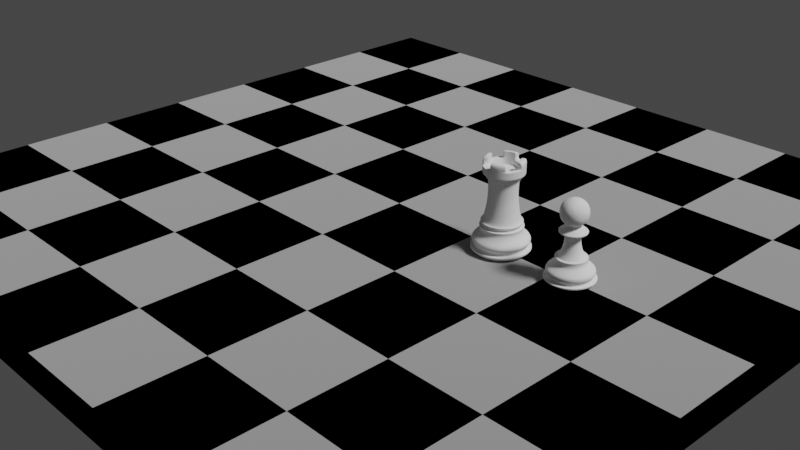 # Source: rook.blend  (saved by Blender 2.90.8; exported with 4.5.12 LTS)
import bpy
from mathutils import Matrix  # noqa: F401  (used for matrix-valued properties, if any)

bpy.ops.wm.read_factory_settings(use_empty=True)
scene = bpy.context.scene
scene.name = 'Scene'

# ---- collections
col_collection = bpy.data.collections.new('Collection'); scene.collection.children.link(col_collection)

# ---- materials (node trees are filled in below, after node groups)
mat_checker = bpy.data.materials.new('checker')
mat_checker.alpha_threshold = 0.0
mat_checker.use_transparent_shadow = False
mat_checker.line_color = (0.0, 0.0, 0.0, 1.0)
mat_material = bpy.data.materials.new('Material')
mat_material.use_transparent_shadow = False

# ---- material node trees
mat_checker.use_nodes = True; mat_checker.node_tree.nodes.clear()
_N = mat_checker.node_tree.nodes; _L = mat_checker.node_tree.links
n0 = _N.new('ShaderNodeBsdfAnisotropic'); n0.name = 'Glossy BSDF'; n0.location = (78, 297)
n0.distribution = 'GGX'
n0.inputs[1].default_value = 1.0
n1 = _N.new('ShaderNodeTexChecker'); n1.name = 'Checker Texture'; n1.location = (-120, 234)
n1.inputs[2].default_value = (0.0, 0.0, 0.0, 1.0)
n1.inputs[3].default_value = 8.0
n2 = _N.new('ShaderNodeOutputMaterial'); n2.name = 'Material Output'; n2.location = (286, 361)
_L.new(n1.outputs[0], n0.inputs[0])
_L.new(n0.outputs[0], n2.inputs[0])
n2.is_active_output = True
mat_material.use_nodes = True; mat_material.node_tree.nodes.clear()
_N = mat_material.node_tree.nodes; _L = mat_material.node_tree.links
n0 = _N.new('ShaderNodeOutputMaterial'); n0.name = 'Material Output'; n0.location = (300, 300)
n1 = _N.new('ShaderNodeBsdfAnisotropic'); n1.name = 'Glossy BSDF'; n1.location = (10, 300)
n1.distribution = 'GGX'
n1.inputs[0].default_value = (0.0, 0.0, 0.0, 1.0)
_L.new(n1.outputs[0], n0.inputs[0])
n0.is_active_output = True

# ---- world
world_world = bpy.data.worlds.new('World'); scene.world = world_world
world_world.use_nodes = True; world_world.node_tree.nodes.clear()
_N = world_world.node_tree.nodes; _L = world_world.node_tree.links
n0 = _N.new('ShaderNodeOutputWorld'); n0.name = 'World Output'; n0.location = (300, 300)
n1 = _N.new('ShaderNodeBackground'); n1.name = 'Background'; n1.location = (10, 300)
n1.inputs[0].default_value = (0.05088, 0.05088, 0.05088, 1.0)
_L.new(n1.outputs[0], n0.inputs[0])
n0.is_active_output = True
world_world.color = (0.05088, 0.05088, 0.05088)
world_world.use_sun_shadow = False
world_world.sun_shadow_jitter_overblur = 0.0

# ---- cameras
cam_camera = bpy.data.cameras.new('Camera')
cam_camera.clip_end = 100.0
cam_camera.ortho_scale = 7.314

# ---- lights
light_light = bpy.data.lights.new('Light', 'SUN')
light_light.transmission_factor = 0.0
light_light.angle = 0.1993
light_light.energy = 3.0
light_light.shadow_soft_size = 0.1
light_light.shadow_cascade_max_distance = 1000.0

# ---- meshes
me_cube = bpy.data.meshes.new('Cube')
me_cube.from_pydata([(1.0, 1.0, 1.0), (1.0, 1.0, -1.0), (1.0, -1.0, 1.0), (1.0, -1.0, -1.0), (-1.0, 1.0, 1.0), (-1.0, 1.0, -1.0), (-1.0, -1.0, 1.0), (-1.0, -1.0, -1.0)], [], [(0, 4, 6, 2), (3, 2, 6, 7), (7, 6, 4, 5), (5, 1, 3, 7), (1, 0, 2, 3), (5, 4, 0, 1)])
me_cube.polygons.foreach_set('material_index', [0, 1, 1, 1, 1, 1])
_uv = me_cube.uv_layers.new(name='UVMap')
_uv.uv.foreach_set('vector', [0.625, 0.5, 0.875, 0.5, 0.875, 0.75, 0.625, 0.75, 0.375, 0.75, 0.625, 0.75, 0.625, 1.0, 0.375, 1.0, 0.375, 0.0, 0.625, 0.0, 0.625, 0.25, 0.375, 0.25, 0.125, 0.5, 0.375, 0.5, 0.375, 0.75, 0.125, 0.75, 0.375, 0.5, 0.625, 0.5, 0.625, 0.75, 0.375, 0.75, 0.375, 0.25, 0.625, 0.25, 0.625, 0.5, 0.375, 0.5])
me_cube.materials.append(mat_checker)
me_cube.materials.append(mat_material)
me_cube.use_remesh_preserve_volume = False
me_cube.use_remesh_preserve_attributes = False
me_cube.use_mirror_y = True
me_cube.use_mirror_vertex_groups = False
me_cube.update()
me_vert_003 = bpy.data.meshes.new('Vert.003')
me_vert_003.from_pydata([(0.0, 0.0, 0.0), (0.1958, 0.0, 0.0), (0.244, -4.158e-09, 0.03095), (0.244, -4.158e-09, 0.04109), (0.2308, -5.044e-09, 0.04769), (0.21, -5.044e-09, 0.04769), (0.21, -5.044e-09, 0.06849), (0.2217, -6.544e-09, 0.07965), (0.2268, -8.248e-09, 0.09233), (0.2268, -8.248e-09, 0.1141), (0.2171, -1.07e-08, 0.1324), (0.163, -1.618e-08, 0.1732), (0.149, -1.894e-08, 0.1938), (0.149, -1.894e-08, 0.221), (0.1517, -2.023e-08, 0.2305), (0.1517, -2.023e-08, 0.2357), (0.1453, -2.078e-08, 0.2398), (0.1285, -2.078e-08, 0.2398), (0.1038, -2.58e-08, 0.2772), (0.08759, -3.144e-08, 0.3191), (0.07408, -3.956e-08, 0.3796), (0.07408, -3.956e-08, 0.4618), (0.06968, -3.956e-08, 0.4618), (0.06968, -3.956e-08, 0.4694), (0.1243, -3.956e-08, 0.4694), (0.131, -4.011e-08, 0.4735), (0.1349, -4.157e-08, 0.4844), (0.1349, -4.157e-08, 0.4882), (0.05911, -4.836e-08, 0.5387), (0.05911, -4.836e-08, 0.5447), (0.05911, -4.836e-08, 0.5447), (0.05911, -4.836e-08, 0.5447), (0.0, -4.836e-08, 0.5447), (0.0, 0.0, 0.0), (0.1809, 0.07494, 0.0), (0.2255, 0.09339, 0.03095), (0.2255, 0.09339, 0.04109), (0.2133, 0.08834, 0.04769), (0.194, 0.08038, 0.04769), (0.194, 0.08038, 0.06849), (0.2048, 0.08484, 0.07965), (0.2095, 0.08678, 0.09233), (0.2095, 0.08678, 0.1141), (0.2006, 0.0831, 0.1324), (0.1506, 0.06236, 0.1732), (0.1377, 0.05702, 0.1938), (0.1377, 0.05702, 0.221), (0.1402, 0.05805, 0.2305), (0.1402, 0.05805, 0.2357), (0.1343, 0.05562, 0.2398), (0.1187, 0.04916, 0.2398), (0.09589, 0.03972, 0.2772), (0.08092, 0.03352, 0.3191), (0.06844, 0.02835, 0.3796), (0.06844, 0.02835, 0.4618), (0.06438, 0.02667, 0.4618), (0.06438, 0.02667, 0.4694), (0.1148, 0.04756, 0.4694), (0.1211, 0.05015, 0.4735), (0.1246, 0.05161, 0.4844), (0.1246, 0.05161, 0.4882), (0.05461, 0.02262, 0.5387), (0.05461, 0.02262, 0.5447), (0.05461, 0.02262, 0.5447), (0.05461, 0.02262, 0.5447), (1.851e-08, -4.468e-08, 0.5447), (0.0, 0.0, 0.0), (0.1385, 0.1385, 0.0), (0.1726, 0.1726, 0.03095), (0.1726, 0.1726, 0.04109), (0.1632, 0.1632, 0.04769), (0.1485, 0.1485, 0.04769), (0.1485, 0.1485, 0.06849), (0.1568, 0.1568, 0.07965), (0.1604, 0.1604, 0.09233), (0.1604, 0.1604, 0.1141), (0.1535, 0.1535, 0.1324), (0.1152, 0.1152, 0.1732), (0.1054, 0.1054, 0.1938), (0.1054, 0.1054, 0.221), (0.1073, 0.1073, 0.2305), (0.1073, 0.1073, 0.2357), (0.1028, 0.1028, 0.2398), (0.09083, 0.09083, 0.2398), (0.07339, 0.07339, 0.2772), (0.06194, 0.06194, 0.3191), (0.05239, 0.05239, 0.3796), (0.05239, 0.05239, 0.4618), (0.04927, 0.04927, 0.4618), (0.04927, 0.04927, 0.4694), (0.08789, 0.08789, 0.4694), (0.09266, 0.09266, 0.4735), (0.09536, 0.09536, 0.4844), (0.09536, 0.09536, 0.4882), (0.0418, 0.0418, 0.5387), (0.0418, 0.0418, 0.5447), (0.0418, 0.0418, 0.5447), (0.0418, 0.0418, 0.5447), (3.419e-08, -3.419e-08, 0.5447), (0.0, 0.0, 0.0), (0.07494, 0.1809, 0.0), (0.09339, 0.2255, 0.03095), (0.09339, 0.2255, 0.04109), (0.08834, 0.2133, 0.04769), (0.08038, 0.194, 0.04769), (0.08038, 0.194, 0.06849), (0.08484, 0.2048, 0.07965), (0.08678, 0.2095, 0.09233), (0.08678, 0.2095, 0.1141), (0.0831, 0.2006, 0.1324), (0.06236, 0.1506, 0.1732), (0.05702, 0.1377, 0.1938), (0.05702, 0.1377, 0.221), (0.05805, 0.1402, 0.2305), (0.05805, 0.1402, 0.2357), (0.05562, 0.1343, 0.2398), (0.04916, 0.1187, 0.2398), (0.03972, 0.09589, 0.2772), (0.03352, 0.08092, 0.3191), (0.02835, 0.06844, 0.3796), (0.02835, 0.06844, 0.4618), (0.02667, 0.06438, 0.4618), (0.02667, 0.06438, 0.4694), (0.04756, 0.1148, 0.4694), (0.05015, 0.1211, 0.4735), (0.05161, 0.1246, 0.4844), (0.05161, 0.1246, 0.4882), (0.02262, 0.05461, 0.5387), (0.02262, 0.05461, 0.5447), (0.02262, 0.05461, 0.5447), (0.02262, 0.05461, 0.5447), (4.468e-08, -1.851e-08, 0.5447), (0.0, 0.0, 0.0), (-8.56e-09, 0.1958, 0.0), (-6.509e-09, 0.244, 0.03095), (-6.509e-09, 0.244, 0.04109), (-5.046e-09, 0.2308, 0.04769), (-4.137e-09, 0.21, 0.04769), (-4.137e-09, 0.21, 0.06849), (-3.147e-09, 0.2217, 0.07965), (-1.665e-09, 0.2268, 0.09233), (-1.665e-09, 0.2268, 0.1141), (1.21e-09, 0.2171, 0.1324), (9.059e-09, 0.163, 0.1732), (1.243e-08, 0.149, 0.1938), (1.243e-08, 0.149, 0.221), (1.359e-08, 0.1517, 0.2305), (1.359e-08, 0.1517, 0.2357), (1.443e-08, 0.1453, 0.2398), (1.517e-08, 0.1285, 0.2398), (2.127e-08, 0.1038, 0.2772), (2.761e-08, 0.08759, 0.3191), (3.632e-08, 0.07408, 0.3796), (3.632e-08, 0.07408, 0.4618), (3.652e-08, 0.06968, 0.4618), (3.652e-08, 0.06968, 0.4694), (3.413e-08, 0.1243, 0.4694), (3.439e-08, 0.131, 0.4735), (3.568e-08, 0.1349, 0.4844), (3.568e-08, 0.1349, 0.4882), (4.577e-08, 0.05911, 0.5387), (4.577e-08, 0.05911, 0.5447), (4.577e-08, 0.05911, 0.5447), (4.577e-08, 0.05911, 0.5447), (4.836e-08, 2.114e-15, 0.5447), (0.0, 0.0, 0.0), (-0.07494, 0.1809, 0.0), (-0.09339, 0.2255, 0.03095), (-0.09339, 0.2255, 0.04109), (-0.08834, 0.2133, 0.04769), (-0.08038, 0.194, 0.04769), (-0.08038, 0.194, 0.06849), (-0.08484, 0.2048, 0.07965), (-0.08678, 0.2095, 0.09233), (-0.08678, 0.2095, 0.1141), (-0.0831, 0.2006, 0.1324), (-0.06236, 0.1506, 0.1732), (-0.05702, 0.1377, 0.1938), (-0.05702, 0.1377, 0.221), (-0.05805, 0.1402, 0.2305), (-0.05805, 0.1402, 0.2357), (-0.05562, 0.1343, 0.2398), (-0.04916, 0.1187, 0.2398), (-0.03972, 0.09589, 0.2772), (-0.03352, 0.08092, 0.3191), (-0.02835, 0.06844, 0.3796), (-0.02835, 0.06844, 0.4618), (-0.02667, 0.06438, 0.4618), (-0.02667, 0.06438, 0.4694), (-0.04756, 0.1148, 0.4694), (-0.05015, 0.1211, 0.4735), (-0.05161, 0.1246, 0.4844), (-0.05161, 0.1246, 0.4882), (-0.02262, 0.05461, 0.5387), (-0.02262, 0.05461, 0.5447), (-0.02262, 0.05461, 0.5447), (-0.02262, 0.05461, 0.5447), (4.468e-08, 1.851e-08, 0.5447), (0.0, 0.0, 0.0), (-0.1385, 0.1385, 0.0), (-0.1726, 0.1726, 0.03095), (-0.1726, 0.1726, 0.04109), (-0.1632, 0.1632, 0.04769), (-0.1485, 0.1485, 0.04769), (-0.1485, 0.1485, 0.06849), (-0.1568, 0.1568, 0.07965), (-0.1604, 0.1604, 0.09233), (-0.1604, 0.1604, 0.1141), (-0.1535, 0.1535, 0.1324), (-0.1152, 0.1152, 0.1732), (-0.1054, 0.1054, 0.1938), (-0.1054, 0.1054, 0.221), (-0.1073, 0.1073, 0.2305), (-0.1073, 0.1073, 0.2357), (-0.1028, 0.1028, 0.2398), (-0.09083, 0.09083, 0.2398), (-0.07339, 0.07339, 0.2772), (-0.06194, 0.06194, 0.3191), (-0.05239, 0.05239, 0.3796), (-0.05239, 0.05239, 0.4618), (-0.04927, 0.04927, 0.4618), (-0.04927, 0.04927, 0.4694), (-0.08789, 0.08789, 0.4694), (-0.09266, 0.09266, 0.4735), (-0.09536, 0.09536, 0.4844), (-0.09536, 0.09536, 0.4882), (-0.0418, 0.0418, 0.5387), (-0.0418, 0.0418, 0.5447), (-0.0418, 0.0418, 0.5447), (-0.0418, 0.0418, 0.5447), (3.419e-08, 3.419e-08, 0.5447), (0.0, 0.0, 0.0), (-0.1809, 0.07494, 0.0), (-0.2255, 0.09339, 0.03095), (-0.2255, 0.09339, 0.04109), (-0.2133, 0.08834, 0.04769), (-0.194, 0.08038, 0.04769), (-0.194, 0.08038, 0.06849), (-0.2048, 0.08484, 0.07965), (-0.2095, 0.08678, 0.09233), (-0.2095, 0.08678, 0.1141), (-0.2006, 0.0831, 0.1324), (-0.1506, 0.06236, 0.1732), (-0.1377, 0.05702, 0.1938), (-0.1377, 0.05702, 0.221), (-0.1402, 0.05805, 0.2305), (-0.1402, 0.05805, 0.2357), (-0.1343, 0.05562, 0.2398), (-0.1187, 0.04916, 0.2398), (-0.09589, 0.03972, 0.2772), (-0.08092, 0.03352, 0.3191), (-0.06844, 0.02835, 0.3796), (-0.06844, 0.02835, 0.4618), (-0.06438, 0.02667, 0.4618), (-0.06438, 0.02667, 0.4694), (-0.1148, 0.04756, 0.4694), (-0.1211, 0.05015, 0.4735), (-0.1246, 0.05161, 0.4844), (-0.1246, 0.05161, 0.4882), (-0.05461, 0.02262, 0.5387), (-0.05461, 0.02262, 0.5447), (-0.05461, 0.02262, 0.5447), (-0.05461, 0.02262, 0.5447), (1.851e-08, 4.468e-08, 0.5447), (0.0, 0.0, 0.0), (-0.1958, -1.712e-08, 0.0), (-0.244, -1.718e-08, 0.03095), (-0.244, -1.718e-08, 0.04109), (-0.2308, -1.514e-08, 0.04769), (-0.21, -1.332e-08, 0.04769), (-0.21, -1.332e-08, 0.06849), (-0.2217, -1.284e-08, 0.07965), (-0.2268, -1.158e-08, 0.09233), (-0.2268, -1.158e-08, 0.1141), (-0.2171, -8.281e-09, 0.1324), (-0.163, 1.936e-09, 0.1732), (-0.149, 5.917e-09, 0.1938), (-0.149, 5.917e-09, 0.221), (-0.1517, 6.963e-09, 0.2305), (-0.1517, 6.963e-09, 0.2357), (-0.1453, 8.078e-09, 0.2398), (-0.1285, 9.554e-09, 0.2398), (-0.1038, 1.673e-08, 0.2772), (-0.08759, 2.378e-08, 0.3191), (-0.07408, 3.308e-08, 0.3796), (-0.07408, 3.308e-08, 0.4618), (-0.06968, 3.347e-08, 0.4618), (-0.06968, 3.347e-08, 0.4694), (-0.1243, 2.87e-08, 0.4694), (-0.131, 2.866e-08, 0.4735), (-0.1349, 2.978e-08, 0.4844), (-0.1349, 2.978e-08, 0.4882), (-0.05911, 4.319e-08, 0.5387), (-0.05911, 4.319e-08, 0.5447), (-0.05911, 4.319e-08, 0.5447), (-0.05911, 4.319e-08, 0.5447), (-4.228e-15, 4.836e-08, 0.5447), (0.0, 0.0, 0.0), (-0.1809, -0.07494, 0.0), (-0.2255, -0.09339, 0.03095), (-0.2255, -0.09339, 0.04109), (-0.2133, -0.08834, 0.04769), (-0.194, -0.08038, 0.04769), (-0.194, -0.08038, 0.06849), (-0.2048, -0.08484, 0.07965), (-0.2095, -0.08678, 0.09233), (-0.2095, -0.08678, 0.1141), (-0.2006, -0.0831, 0.1324), (-0.1506, -0.06236, 0.1732), (-0.1377, -0.05702, 0.1938), (-0.1377, -0.05702, 0.221), (-0.1402, -0.05805, 0.2305), (-0.1402, -0.05805, 0.2357), (-0.1343, -0.05562, 0.2398), (-0.1187, -0.04916, 0.2398), (-0.09589, -0.03972, 0.2772), (-0.08092, -0.03352, 0.3191), (-0.06844, -0.02835, 0.3796), (-0.06844, -0.02835, 0.4618), (-0.06438, -0.02667, 0.4618), (-0.06438, -0.02667, 0.4694), (-0.1148, -0.04756, 0.4694), (-0.1211, -0.05015, 0.4735), (-0.1246, -0.05161, 0.4844), (-0.1246, -0.05161, 0.4882), (-0.05461, -0.02262, 0.5387), (-0.05461, -0.02262, 0.5447), (-0.05461, -0.02262, 0.5447), (-0.05461, -0.02262, 0.5447), (-1.851e-08, 4.468e-08, 0.5447), (0.0, 0.0, 0.0), (-0.1385, -0.1385, 0.0), (-0.1726, -0.1726, 0.03095), (-0.1726, -0.1726, 0.04109), (-0.1632, -0.1632, 0.04769), (-0.1485, -0.1485, 0.04769), (-0.1485, -0.1485, 0.06849), (-0.1568, -0.1568, 0.07965), (-0.1604, -0.1604, 0.09233), (-0.1604, -0.1604, 0.1141), (-0.1535, -0.1535, 0.1324), (-0.1152, -0.1152, 0.1732), (-0.1054, -0.1054, 0.1938), (-0.1054, -0.1054, 0.221), (-0.1073, -0.1073, 0.2305), (-0.1073, -0.1073, 0.2357), (-0.1028, -0.1028, 0.2398), (-0.09083, -0.09083, 0.2398), (-0.07339, -0.07339, 0.2772), (-0.06194, -0.06194, 0.3191), (-0.05239, -0.05239, 0.3796), (-0.05239, -0.05239, 0.4618), (-0.04927, -0.04927, 0.4618), (-0.04927, -0.04927, 0.4694), (-0.08789, -0.08789, 0.4694), (-0.09266, -0.09266, 0.4735), (-0.09536, -0.09536, 0.4844), (-0.09536, -0.09536, 0.4882), (-0.0418, -0.0418, 0.5387), (-0.0418, -0.0418, 0.5447), (-0.0418, -0.0418, 0.5447), (-0.0418, -0.0418, 0.5447), (-3.419e-08, 3.419e-08, 0.5447), (0.0, 0.0, 0.0), (-0.07494, -0.1809, 0.0), (-0.09338, -0.2255, 0.03095), (-0.09338, -0.2255, 0.04109), (-0.08834, -0.2133, 0.04769), (-0.08038, -0.194, 0.04769), (-0.08038, -0.194, 0.06849), (-0.08484, -0.2048, 0.07965), (-0.08678, -0.2095, 0.09233), (-0.08678, -0.2095, 0.1141), (-0.0831, -0.2006, 0.1324), (-0.06236, -0.1506, 0.1732), (-0.05702, -0.1377, 0.1938), (-0.05702, -0.1377, 0.221), (-0.05805, -0.1402, 0.2305), (-0.05805, -0.1402, 0.2357), (-0.05562, -0.1343, 0.2398), (-0.04916, -0.1187, 0.2398), (-0.03972, -0.09589, 0.2772), (-0.03352, -0.08092, 0.3191), (-0.02835, -0.06844, 0.3796), (-0.02835, -0.06844, 0.4618), (-0.02667, -0.06438, 0.4618), (-0.02667, -0.06438, 0.4694), (-0.04756, -0.1148, 0.4694), (-0.05015, -0.1211, 0.4735), (-0.05161, -0.1246, 0.4844), (-0.05161, -0.1246, 0.4882), (-0.02262, -0.05461, 0.5387), (-0.02262, -0.05461, 0.5447), (-0.02262, -0.05461, 0.5447), (-0.02262, -0.05461, 0.5447), (-4.468e-08, 1.851e-08, 0.5447), (0.0, 0.0, 0.0), (2.335e-09, -0.1958, 0.0), (-1.248e-09, -0.244, 0.03095), (-1.248e-09, -0.244, 0.04109), (-2.291e-09, -0.2308, 0.04769), (-2.54e-09, -0.21, 0.04769), (-2.54e-09, -0.21, 0.06849), (-3.9e-09, -0.2217, 0.07965), (-5.544e-09, -0.2268, 0.09233), (-5.544e-09, -0.2268, 0.1141), (-8.112e-09, -0.2171, 0.1324), (-1.424e-08, -0.163, 0.1732), (-1.717e-08, -0.149, 0.1938), (-1.717e-08, -0.149, 0.221), (-1.842e-08, -0.1517, 0.2305), (-1.842e-08, -0.1517, 0.2357), (-1.905e-08, -0.1453, 0.2398), (-1.925e-08, -0.1285, 0.2398), (-2.456e-08, -0.1038, 0.2772), (-3.039e-08, -0.08759, 0.3191), (-3.868e-08, -0.07408, 0.3796), (-3.868e-08, -0.07408, 0.4618), (-3.873e-08, -0.06968, 0.4618), (-3.873e-08, -0.06968, 0.4694), (-3.808e-08, -0.1243, 0.4694), (-3.855e-08, -0.131, 0.4735), (-3.996e-08, -0.1349, 0.4844), (-3.996e-08, -0.1349, 0.4882), (-4.765e-08, -0.05911, 0.5387), (-4.765e-08, -0.05911, 0.5447), (-4.765e-08, -0.05911, 0.5447), (-4.765e-08, -0.05911, 0.5447), (-4.836e-08, -5.767e-16, 0.5447), (0.0, 0.0, 0.0), (0.07494, -0.1809, 0.0), (0.09339, -0.2255, 0.03095), (0.09339, -0.2255, 0.04109), (0.08834, -0.2133, 0.04769), (0.08038, -0.194, 0.04769), (0.08038, -0.194, 0.06849), (0.08484, -0.2048, 0.07965), (0.08678, -0.2095, 0.09233), (0.08678, -0.2095, 0.1141), (0.0831, -0.2006, 0.1324), (0.06236, -0.1506, 0.1732), (0.05702, -0.1377, 0.1938), (0.05702, -0.1377, 0.221), (0.05805, -0.1402, 0.2305), (0.05805, -0.1402, 0.2357), (0.05562, -0.1343, 0.2398), (0.04916, -0.1187, 0.2398), (0.03972, -0.09589, 0.2772), (0.03352, -0.08092, 0.3191), (0.02835, -0.06844, 0.3796), (0.02835, -0.06844, 0.4618), (0.02667, -0.06438, 0.4618), (0.02667, -0.06438, 0.4694), (0.04756, -0.1148, 0.4694), (0.05015, -0.1211, 0.4735), (0.05161, -0.1246, 0.4844), (0.05161, -0.1246, 0.4882), (0.02262, -0.05461, 0.5387), (0.02262, -0.05461, 0.5447), (0.02262, -0.05461, 0.5447), (0.02262, -0.05461, 0.5447), (-4.468e-08, -1.851e-08, 0.5447), (0.0, 0.0, 0.0), (0.1385, -0.1385, 0.0), (0.1726, -0.1726, 0.03095), (0.1726, -0.1726, 0.04109), (0.1632, -0.1632, 0.04769), (0.1485, -0.1485, 0.04769), (0.1485, -0.1485, 0.06849), (0.1568, -0.1568, 0.07965), (0.1604, -0.1604, 0.09233), (0.1604, -0.1604, 0.1141), (0.1535, -0.1535, 0.1324), (0.1152, -0.1152, 0.1732), (0.1054, -0.1054, 0.1938), (0.1054, -0.1054, 0.221), (0.1073, -0.1073, 0.2305), (0.1073, -0.1073, 0.2357), (0.1028, -0.1028, 0.2398), (0.09083, -0.09083, 0.2398), (0.07339, -0.07339, 0.2772), (0.06194, -0.06194, 0.3191), (0.05239, -0.05239, 0.3796), (0.05239, -0.05239, 0.4618), (0.04927, -0.04927, 0.4618), (0.04927, -0.04927, 0.4694), (0.08789, -0.08789, 0.4694), (0.09266, -0.09266, 0.4735), (0.09536, -0.09536, 0.4844), (0.09536, -0.09536, 0.4882), (0.0418, -0.0418, 0.5387), (0.0418, -0.0418, 0.5447), (0.0418, -0.0418, 0.5447), (0.0418, -0.0418, 0.5447), (-3.419e-08, -3.419e-08, 0.5447), (0.0, 0.0, 0.0), (0.1809, -0.07494, 0.0), (0.2255, -0.09339, 0.03095), (0.2255, -0.09339, 0.04109), (0.2133, -0.08834, 0.04769), (0.194, -0.08038, 0.04769), (0.194, -0.08038, 0.06849), (0.2048, -0.08484, 0.07965), (0.2095, -0.08678, 0.09233), (0.2095, -0.08678, 0.1141), (0.2006, -0.0831, 0.1324), (0.1506, -0.06236, 0.1732), (0.1377, -0.05702, 0.1938), (0.1377, -0.05702, 0.221), (0.1402, -0.05805, 0.2305), (0.1402, -0.05805, 0.2357), (0.1343, -0.05562, 0.2398), (0.1187, -0.04916, 0.2398), (0.09589, -0.03972, 0.2772), (0.08092, -0.03352, 0.3191), (0.06844, -0.02835, 0.3796), (0.06844, -0.02835, 0.4618), (0.06438, -0.02667, 0.4618), (0.06438, -0.02667, 0.4694), (0.1148, -0.04756, 0.4694), (0.1211, -0.05015, 0.4735), (0.1246, -0.05161, 0.4844), (0.1246, -0.05161, 0.4882), (0.05461, -0.02262, 0.5387), (0.05461, -0.02262, 0.5447), (0.05461, -0.02262, 0.5447), (0.05461, -0.02262, 0.5447), (-1.851e-08, -4.468e-08, 0.5447), (-0.8238, -2.343e-05, -0.01016)], [], [(0, 1, 34, 33), (33, 34, 67, 66), (66, 67, 100, 99), (99, 100, 133, 132), (132, 133, 166, 165), (165, 166, 199, 198), (198, 199, 232, 231), (231, 232, 265, 264), (264, 265, 298, 297), (297, 298, 331, 330), (330, 331, 364, 363), (363, 364, 397, 396), (396, 397, 430, 429), (429, 430, 463, 462), (462, 463, 496, 495), (495, 496, 1, 0), (1, 2, 35, 34), (34, 35, 68, 67), (67, 68, 101, 100), (100, 101, 134, 133), (133, 134, 167, 166), (166, 167, 200, 199), (199, 200, 233, 232), (232, 233, 266, 265), (265, 266, 299, 298), (298, 299, 332, 331), (331, 332, 365, 364), (364, 365, 398, 397), (397, 398, 431, 430), (430, 431, 464, 463), (463, 464, 497, 496), (496, 497, 2, 1), (2, 3, 36, 35), (35, 36, 69, 68), (68, 69, 102, 101), (101, 102, 135, 134), (134, 135, 168, 167), (167, 168, 201, 200), (200, 201, 234, 233), (233, 234, 267, 266), (266, 267, 300, 299), (299, 300, 333, 332), (332, 333, 366, 365), (365, 366, 399, 398), (398, 399, 432, 431), (431, 432, 465, 464), (464, 465, 498, 497), (497, 498, 3, 2), (3, 4, 37, 36), (36, 37, 70, 69), (69, 70, 103, 102), (102, 103, 136, 135), (135, 136, 169, 168), (168, 169, 202, 201), (201, 202, 235, 234), (234, 235, 268, 267), (267, 268, 301, 300), (300, 301, 334, 333), (333, 334, 367, 366), (366, 367, 400, 399), (399, 400, 433, 432), (432, 433, 466, 465), (465, 466, 499, 498), (498, 499, 4, 3), (4, 5, 38, 37), (37, 38, 71, 70), (70, 71, 104, 103), (103, 104, 137, 136), (136, 137, 170, 169), (169, 170, 203, 202), (202, 203, 236, 235), (235, 236, 269, 268), (268, 269, 302, 301), (301, 302, 335, 334), (334, 335, 368, 367), (367, 368, 401, 400), (400, 401, 434, 433), (433, 434, 467, 466), (466, 467, 500, 499), (499, 500, 5, 4), (5, 6, 39, 38), (38, 39, 72, 71), (71, 72, 105, 104), (104, 105, 138, 137), (137, 138, 171, 170), (170, 171, 204, 203), (203, 204, 237, 236), (236, 237, 270, 269), (269, 270, 303, 302), (302, 303, 336, 335), (335, 336, 369, 368), (368, 369, 402, 401), (401, 402, 435, 434), (434, 435, 468, 467), (467, 468, 501, 500), (500, 501, 6, 5), (6, 7, 40, 39), (39, 40, 73, 72), (72, 73, 106, 105), (105, 106, 139, 138), (138, 139, 172, 171), (171, 172, 205, 204), (204, 205, 238, 237), (237, 238, 271, 270), (270, 271, 304, 303), (303, 304, 337, 336), (336, 337, 370, 369), (369, 370, 403, 402), (402, 403, 436, 435), (435, 436, 469, 468), (468, 469, 502, 501), (501, 502, 7, 6), (7, 8, 41, 40), (40, 41, 74, 73), (73, 74, 107, 106), (106, 107, 140, 139), (139, 140, 173, 172), (172, 173, 206, 205), (205, 206, 239, 238), (238, 239, 272, 271), (271, 272, 305, 304), (304, 305, 338, 337), (337, 338, 371, 370), (370, 371, 404, 403), (403, 404, 437, 436), (436, 437, 470, 469), (469, 470, 503, 502), (502, 503, 8, 7), (8, 9, 42, 41), (41, 42, 75, 74), (74, 75, 108, 107), (107, 108, 141, 140), (140, 141, 174, 173), (173, 174, 207, 206), (206, 207, 240, 239), (239, 240, 273, 272), (272, 273, 306, 305), (305, 306, 339, 338), (338, 339, 372, 371), (371, 372, 405, 404), (404, 405, 438, 437), (437, 438, 471, 470), (470, 471, 504, 503), (503, 504, 9, 8), (9, 10, 43, 42), (42, 43, 76, 75), (75, 76, 109, 108), (108, 109, 142, 141), (141, 142, 175, 174), (174, 175, 208, 207), (207, 208, 241, 240), (240, 241, 274, 273), (273, 274, 307, 306), (306, 307, 340, 339), (339, 340, 373, 372), (372, 373, 406, 405), (405, 406, 439, 438), (438, 439, 472, 471), (471, 472, 505, 504), (504, 505, 10, 9), (10, 11, 44, 43), (43, 44, 77, 76), (76, 77, 110, 109), (109, 110, 143, 142), (142, 143, 176, 175), (175, 176, 209, 208), (208, 209, 242, 241), (241, 242, 275, 274), (274, 275, 308, 307), (307, 308, 341, 340), (340, 341, 374, 373), (373, 374, 407, 406), (406, 407, 440, 439), (439, 440, 473, 472), (472, 473, 506, 505), (505, 506, 11, 10), (11, 12, 45, 44), (44, 45, 78, 77), (77, 78, 111, 110), (110, 111, 144, 143), (143, 144, 177, 176), (176, 177, 210, 209), (209, 210, 243, 242), (242, 243, 276, 275), (275, 276, 309, 308), (308, 309, 342, 341), (341, 342, 375, 374), (374, 375, 408, 407), (407, 408, 441, 440), (440, 441, 474, 473), (473, 474, 507, 506), (506, 507, 12, 11), (12, 13, 46, 45), (45, 46, 79, 78), (78, 79, 112, 111), (111, 112, 145, 144), (144, 145, 178, 177), (177, 178, 211, 210), (210, 211, 244, 243), (243, 244, 277, 276), (276, 277, 310, 309), (309, 310, 343, 342), (342, 343, 376, 375), (375, 376, 409, 408), (408, 409, 442, 441), (441, 442, 475, 474), (474, 475, 508, 507), (507, 508, 13, 12), (13, 14, 47, 46), (46, 47, 80, 79), (79, 80, 113, 112), (112, 113, 146, 145), (145, 146, 179, 178), (178, 179, 212, 211), (211, 212, 245, 244), (244, 245, 278, 277), (277, 278, 311, 310), (310, 311, 344, 343), (343, 344, 377, 376), (376, 377, 410, 409), (409, 410, 443, 442), (442, 443, 476, 475), (475, 476, 509, 508), (508, 509, 14, 13), (14, 15, 48, 47), (47, 48, 81, 80), (80, 81, 114, 113), (113, 114, 147, 146), (146, 147, 180, 179), (179, 180, 213, 212), (212, 213, 246, 245), (245, 246, 279, 278), (278, 279, 312, 311), (311, 312, 345, 344), (344, 345, 378, 377), (377, 378, 411, 410), (410, 411, 444, 443), (443, 444, 477, 476), (476, 477, 510, 509), (509, 510, 15, 14), (15, 16, 49, 48), (48, 49, 82, 81), (81, 82, 115, 114), (114, 115, 148, 147), (147, 148, 181, 180), (180, 181, 214, 213), (213, 214, 247, 246), (246, 247, 280, 279), (279, 280, 313, 312), (312, 313, 346, 345), (345, 346, 379, 378), (378, 379, 412, 411), (411, 412, 445, 444), (444, 445, 478, 477), (477, 478, 511, 510), (510, 511, 16, 15), (16, 17, 50, 49), (49, 50, 83, 82), (82, 83, 116, 115), (115, 116, 149, 148), (148, 149, 182, 181), (181, 182, 215, 214), (214, 215, 248, 247), (247, 248, 281, 280), (280, 281, 314, 313), (313, 314, 347, 346), (346, 347, 380, 379), (379, 380, 413, 412), (412, 413, 446, 445), (445, 446, 479, 478), (478, 479, 512, 511), (511, 512, 17, 16), (17, 18, 51, 50), (50, 51, 84, 83), (83, 84, 117, 116), (116, 117, 150, 149), (149, 150, 183, 182), (182, 183, 216, 215), (215, 216, 249, 248), (248, 249, 282, 281), (281, 282, 315, 314), (314, 315, 348, 347), (347, 348, 381, 380), (380, 381, 414, 413), (413, 414, 447, 446), (446, 447, 480, 479), (479, 480, 513, 512), (512, 513, 18, 17), (18, 19, 52, 51), (51, 52, 85, 84), (84, 85, 118, 117), (117, 118, 151, 150), (150, 151, 184, 183), (183, 184, 217, 216), (216, 217, 250, 249), (249, 250, 283, 282), (282, 283, 316, 315), (315, 316, 349, 348), (348, 349, 382, 381), (381, 382, 415, 414), (414, 415, 448, 447), (447, 448, 481, 480), (480, 481, 514, 513), (513, 514, 19, 18), (19, 20, 53, 52), (52, 53, 86, 85), (85, 86, 119, 118), (118, 119, 152, 151), (151, 152, 185, 184), (184, 185, 218, 217), (217, 218, 251, 250), (250, 251, 284, 283), (283, 284, 317, 316), (316, 317, 350, 349), (349, 350, 383, 382), (382, 383, 416, 415), (415, 416, 449, 448), (448, 449, 482, 481), (481, 482, 515, 514), (514, 515, 20, 19), (20, 21, 54, 53), (53, 54, 87, 86), (86, 87, 120, 119), (119, 120, 153, 152), (152, 153, 186, 185), (185, 186, 219, 218), (218, 219, 252, 251), (251, 252, 285, 284), (284, 285, 318, 317), (317, 318, 351, 350), (350, 351, 384, 383), (383, 384, 417, 416), (416, 417, 450, 449), (449, 450, 483, 482), (482, 483, 516, 515), (515, 516, 21, 20), (21, 22, 55, 54), (54, 55, 88, 87), (87, 88, 121, 120), (120, 121, 154, 153), (153, 154, 187, 186), (186, 187, 220, 219), (219, 220, 253, 252), (252, 253, 286, 285), (285, 286, 319, 318), (318, 319, 352, 351), (351, 352, 385, 384), (384, 385, 418, 417), (417, 418, 451, 450), (450, 451, 484, 483), (483, 484, 517, 516), (516, 517, 22, 21), (22, 23, 56, 55), (55, 56, 89, 88), (88, 89, 122, 121), (121, 122, 155, 154), (154, 155, 188, 187), (187, 188, 221, 220), (220, 221, 254, 253), (253, 254, 287, 286), (286, 287, 320, 319), (319, 320, 353, 352), (352, 353, 386, 385), (385, 386, 419, 418), (418, 419, 452, 451), (451, 452, 485, 484), (484, 485, 518, 517), (517, 518, 23, 22), (23, 24, 57, 56), (56, 57, 90, 89), (89, 90, 123, 122), (122, 123, 156, 155), (155, 156, 189, 188), (188, 189, 222, 221), (221, 222, 255, 254), (254, 255, 288, 287), (287, 288, 321, 320), (320, 321, 354, 353), (353, 354, 387, 386), (386, 387, 420, 419), (419, 420, 453, 452), (452, 453, 486, 485), (485, 486, 519, 518), (518, 519, 24, 23), (24, 25, 58, 57), (57, 58, 91, 90), (90, 91, 124, 123), (123, 124, 157, 156), (156, 157, 190, 189), (189, 190, 223, 222), (222, 223, 256, 255), (255, 256, 289, 288), (288, 289, 322, 321), (321, 322, 355, 354), (354, 355, 388, 387), (387, 388, 421, 420), (420, 421, 454, 453), (453, 454, 487, 486), (486, 487, 520, 519), (519, 520, 25, 24), (25, 26, 59, 58), (58, 59, 92, 91), (91, 92, 125, 124), (124, 125, 158, 157), (157, 158, 191, 190), (190, 191, 224, 223), (223, 224, 257, 256), (256, 257, 290, 289), (289, 290, 323, 322), (322, 323, 356, 355), (355, 356, 389, 388), (388, 389, 422, 421), (421, 422, 455, 454), (454, 455, 488, 487), (487, 488, 521, 520), (520, 521, 26, 25), (26, 27, 60, 59), (59, 60, 93, 92), (92, 93, 126, 125), (125, 126, 159, 158), (158, 159, 192, 191), (191, 192, 225, 224), (224, 225, 258, 257), (257, 258, 291, 290), (290, 291, 324, 323), (323, 324, 357, 356), (356, 357, 390, 389), (389, 390, 423, 422), (422, 423, 456, 455), (455, 456, 489, 488), (488, 489, 522, 521), (521, 522, 27, 26), (27, 28, 61, 60), (60, 61, 94, 93), (93, 94, 127, 126), (126, 127, 160, 159), (159, 160, 193, 192), (192, 193, 226, 225), (225, 226, 259, 258), (258, 259, 292, 291), (291, 292, 325, 324), (324, 325, 358, 357), (357, 358, 391, 390), (390, 391, 424, 423), (423, 424, 457, 456), (456, 457, 490, 489), (489, 490, 523, 522), (522, 523, 28, 27), (28, 29, 62, 61), (61, 62, 95, 94), (94, 95, 128, 127), (127, 128, 161, 160), (160, 161, 194, 193), (193, 194, 227, 226), (226, 227, 260, 259), (259, 260, 293, 292), (292, 293, 326, 325), (325, 326, 359, 358), (358, 359, 392, 391), (391, 392, 425, 424), (424, 425, 458, 457), (457, 458, 491, 490), (490, 491, 524, 523), (523, 524, 29, 28), (29, 30, 63, 62), (62, 63, 96, 95), (95, 96, 129, 128), (128, 129, 162, 161), (161, 162, 195, 194), (194, 195, 228, 227), (227, 228, 261, 260), (260, 261, 294, 293), (293, 294, 327, 326), (326, 327, 360, 359), (359, 360, 393, 392), (392, 393, 426, 425), (425, 426, 459, 458), (458, 459, 492, 491), (491, 492, 525, 524), (524, 525, 30, 29), (30, 31, 64, 63), (63, 64, 97, 96), (96, 97, 130, 129), (129, 130, 163, 162), (162, 163, 196, 195), (195, 196, 229, 228), (228, 229, 262, 261), (261, 262, 295, 294), (294, 295, 328, 327), (327, 328, 361, 360), (360, 361, 394, 393), (393, 394, 427, 426), (426, 427, 460, 459), (459, 460, 493, 492), (492, 493, 526, 525), (525, 526, 31, 30), (31, 32, 65, 64), (64, 65, 98, 97), (97, 98, 131, 130), (130, 131, 164, 163), (163, 164, 197, 196), (196, 197, 230, 229), (229, 230, 263, 262), (262, 263, 296, 295), (295, 296, 329, 328), (328, 329, 362, 361), (361, 362, 395, 394), (394, 395, 428, 427), (427, 428, 461, 460), (460, 461, 494, 493), (493, 494, 527, 526), (526, 527, 32, 31)])
_k = {(1, 34): 1.0, (2, 35): 1.0, (3, 36): 1.0, (5, 38): 0.64706, (6, 39): 1.0, (15, 48): 1.0, (16, 49): 0.96863, (17, 50): 0.48627, (21, 54): 0.49804, (23, 56): 0.21961, (34, 67): 1.0, (35, 68): 1.0, (36, 69): 1.0, (38, 71): 0.64706, (39, 72): 1.0, (48, 81): 1.0, (49, 82): 0.96863, (50, 83): 0.48627, (54, 87): 0.49804, (56, 89): 0.21961, (67, 100): 1.0, (68, 101): 1.0, (69, 102): 1.0, (71, 104): 0.64706, (72, 105): 1.0, (81, 114): 1.0, (82, 115): 0.96863, (83, 116): 0.48627, (87, 120): 0.49804, (89, 122): 0.21961, (100, 133): 1.0, (101, 134): 1.0, (102, 135): 1.0, (104, 137): 0.64706, (105, 138): 1.0, (114, 147): 1.0, (115, 148): 0.96863, (116, 149): 0.48627, (120, 153): 0.49804, (122, 155): 0.21961, (133, 166): 1.0, (134, 167): 1.0, (135, 168): 1.0, (137, 170): 0.64706, (138, 171): 1.0, (147, 180): 1.0, (148, 181): 0.96863, (149, 182): 0.48627, (153, 186): 0.49804, (155, 188): 0.21961, (166, 199): 1.0, (167, 200): 1.0, (168, 201): 1.0, (170, 203): 0.64706, (171, 204): 1.0, (180, 213): 1.0, (181, 214): 0.96863, (182, 215): 0.48627, (186, 219): 0.49804, (188, 221): 0.21961, (199, 232): 1.0, (200, 233): 1.0, (201, 234): 1.0, (203, 236): 0.64706, (204, 237): 1.0, (213, 246): 1.0, (214, 247): 0.96863, (215, 248): 0.48627, (219, 252): 0.49804, (221, 254): 0.21961, (232, 265): 1.0, (233, 266): 1.0, (234, 267): 1.0, (236, 269): 0.64706, (237, 270): 1.0, (246, 279): 1.0, (247, 280): 0.96863, (248, 281): 0.48627, (252, 285): 0.49804, (254, 287): 0.21961, (265, 298): 1.0, (266, 299): 1.0, (267, 300): 1.0, (269, 302): 0.64706, (270, 303): 1.0, (279, 312): 1.0, (280, 313): 0.96863, (281, 314): 0.48627, (285, 318): 0.49804, (287, 320): 0.21961, (298, 331): 1.0, (299, 332): 1.0, (300, 333): 1.0, (302, 335): 0.64706, (303, 336): 1.0, (312, 345): 1.0, (313, 346): 0.96863, (314, 347): 0.48627, (318, 351): 0.49804, (320, 353): 0.21961, (331, 364): 1.0, (332, 365): 1.0, (333, 366): 1.0, (335, 368): 0.64706, (336, 369): 1.0, (345, 378): 1.0, (346, 379): 0.96863, (347, 380): 0.48627, (351, 384): 0.49804, (353, 386): 0.21961, (364, 397): 1.0, (365, 398): 1.0, (366, 399): 1.0, (368, 401): 0.64706, (369, 402): 1.0, (378, 411): 1.0, (379, 412): 0.96863, (380, 413): 0.48627, (384, 417): 0.49804, (386, 419): 0.21961, (397, 430): 1.0, (398, 431): 1.0, (399, 432): 1.0, (401, 434): 0.64706, (402, 435): 1.0, (411, 444): 1.0, (412, 445): 0.96863, (413, 446): 0.48627, (417, 450): 0.49804, (419, 452): 0.21961, (430, 463): 1.0, (431, 464): 1.0, (432, 465): 1.0, (434, 467): 0.64706, (435, 468): 1.0, (444, 477): 1.0, (445, 478): 0.96863, (446, 479): 0.48627, (450, 483): 0.49804, (452, 485): 0.21961, (463, 496): 1.0, (464, 497): 1.0, (465, 498): 1.0, (467, 500): 0.64706, (468, 501): 1.0, (477, 510): 1.0, (478, 511): 0.96863, (479, 512): 0.48627, (483, 516): 0.49804, (485, 518): 0.21961, (1, 496): 1.0, (2, 497): 1.0, (3, 498): 1.0, (5, 500): 0.64706, (6, 501): 1.0, (15, 510): 1.0, (16, 511): 0.96863, (17, 512): 0.48627, (21, 516): 0.49804, (23, 518): 0.21961}
me_vert_003.attributes.new('crease_edge', 'FLOAT', 'EDGE').data.foreach_set('value', [_k.get((min(e.vertices), max(e.vertices)), 0.0) for e in me_vert_003.edges])
me_vert_003.use_remesh_fix_poles = True
me_vert_003.use_remesh_preserve_attributes = False
me_vert_003.use_mirror_vertex_groups = False
me_vert_003.update()
me_icosphere = bpy.data.meshes.new('Icosphere')
me_icosphere.from_pydata([(0.0, 0.0, -1.0), (0.7236, -0.5257, -0.4472), (-0.2764, -0.8506, -0.4472), (-0.8944, 0.0, -0.4472), (-0.2764, 0.8506, -0.4472), (0.7236, 0.5257, -0.4472), (0.2764, -0.8506, 0.4472), (-0.7236, -0.5257, 0.4472), (-0.7236, 0.5257, 0.4472), (0.2764, 0.8506, 0.4472), (0.8944, 0.0, 0.4472), (0.0, 0.0, 1.0), (-0.1625, -0.5, -0.8507), (0.4253, -0.309, -0.8507), (0.2629, -0.809, -0.5257), (0.8506, 0.0, -0.5257), (0.4253, 0.309, -0.8507), (-0.5257, 0.0, -0.8507), (-0.6882, -0.5, -0.5257), (-0.1625, 0.5, -0.8507), (-0.6882, 0.5, -0.5257), (0.2629, 0.809, -0.5257), (0.9511, -0.309, 0.0), (0.9511, 0.309, 0.0), (0.0, -1.0, 0.0), (0.5878, -0.809, 0.0), (-0.9511, -0.309, 0.0), (-0.5878, -0.809, 0.0), (-0.5878, 0.809, 0.0), (-0.9511, 0.309, 0.0), (0.5878, 0.809, 0.0), (0.0, 1.0, 0.0), (0.6882, -0.5, 0.5257), (-0.2629, -0.809, 0.5257), (-0.8506, 0.0, 0.5257), (-0.2629, 0.809, 0.5257), (0.6882, 0.5, 0.5257), (0.1625, -0.5, 0.8507), (0.5257, 0.0, 0.8507), (-0.4253, -0.309, 0.8507), (-0.4253, 0.309, 0.8507), (0.1625, 0.5, 0.8507)], [], [(0, 13, 12), (1, 13, 15), (0, 12, 17), (0, 17, 19), (0, 19, 16), (1, 15, 22), (2, 14, 24), (3, 18, 26), (4, 20, 28), (5, 21, 30), (1, 22, 25), (2, 24, 27), (3, 26, 29), (4, 28, 31), (5, 30, 23), (6, 32, 37), (7, 33, 39), (8, 34, 40), (9, 35, 41), (10, 36, 38), (38, 41, 11), (38, 36, 41), (36, 9, 41), (41, 40, 11), (41, 35, 40), (35, 8, 40), (40, 39, 11), (40, 34, 39), (34, 7, 39), (39, 37, 11), (39, 33, 37), (33, 6, 37), (37, 38, 11), (37, 32, 38), (32, 10, 38), (23, 36, 10), (23, 30, 36), (30, 9, 36), (31, 35, 9), (31, 28, 35), (28, 8, 35), (29, 34, 8), (29, 26, 34), (26, 7, 34), (27, 33, 7), (27, 24, 33), (24, 6, 33), (25, 32, 6), (25, 22, 32), (22, 10, 32), (30, 31, 9), (30, 21, 31), (21, 4, 31), (28, 29, 8), (28, 20, 29), (20, 3, 29), (26, 27, 7), (26, 18, 27), (18, 2, 27), (24, 25, 6), (24, 14, 25), (14, 1, 25), (22, 23, 10), (22, 15, 23), (15, 5, 23), (16, 21, 5), (16, 19, 21), (19, 4, 21), (19, 20, 4), (19, 17, 20), (17, 3, 20), (17, 18, 3), (17, 12, 18), (12, 2, 18), (15, 16, 5), (15, 13, 16), (13, 0, 16), (12, 14, 2), (12, 13, 14), (13, 1, 14)])
me_icosphere.polygons.foreach_set('use_smooth', [True] * 80)
_uv = me_icosphere.uv_layers.new(name='UVMap')
_uv.uv.foreach_set('vector', [0.8182, 0.0, 0.7727, 0.07873, 0.8636, 0.07873, 0.7273, 0.1575, 0.6818, 0.07873, 0.6364, 0.1575, 0.09091, 0.0, 0.04545, 0.07873, 0.1364, 0.07873, 0.2727, 0.0, 0.2273, 0.07873, 0.3182, 0.07873, 0.4545, 0.0, 0.4091, 0.07873, 0.5, 0.07873, 0.7273, 0.1575, 0.6364, 0.1575, 0.6818, 0.2362, 0.9091, 0.1575, 0.8182, 0.1575, 0.8636, 0.2362, 0.1818, 0.1575, 0.09091, 0.1575, 0.1364, 0.2362, 0.3636, 0.1575, 0.2727, 0.1575, 0.3182, 0.2362, 0.5455, 0.1575, 0.4545, 0.1575, 0.5, 0.2362, 0.7273, 0.1575, 0.6818, 0.2362, 0.7727, 0.2362, 0.9091, 0.1575, 0.8636, 0.2362, 0.9545, 0.2362, 0.1818, 0.1575, 0.1364, 0.2362, 0.2273, 0.2362, 0.3636, 0.1575, 0.3182, 0.2362, 0.4091, 0.2362, 0.5455, 0.1575, 0.5, 0.2362, 0.5909, 0.2362, 0.8182, 0.3149, 0.7273, 0.3149, 0.7727, 0.3937, 1.0, 0.3149, 0.9091, 0.3149, 0.9545, 0.3937, 0.2727, 0.3149, 0.1818, 0.3149, 0.2273, 0.3937, 0.4545, 0.3149, 0.3636, 0.3149, 0.4091, 0.3937, 0.6364, 0.3149, 0.5455, 0.3149, 0.5909, 0.3937, 0.5909, 0.3937, 0.5, 0.3937, 0.5455, 0.4724, 0.5909, 0.3937, 0.5455, 0.3149, 0.5, 0.3937, 0.5455, 0.3149, 0.4545, 0.3149, 0.5, 0.3937, 0.4091, 0.3937, 0.3182, 0.3937, 0.3636, 0.4724, 0.4091, 0.3937, 0.3636, 0.3149, 0.3182, 0.3937, 0.3636, 0.3149, 0.2727, 0.3149, 0.3182, 0.3937, 0.2273, 0.3937, 0.1364, 0.3937, 0.1818, 0.4724, 0.2273, 0.3937, 0.1818, 0.3149, 0.1364, 0.3937, 0.1818, 0.3149, 0.09091, 0.3149, 0.1364, 0.3937, 0.9545, 0.3937, 0.8636, 0.3937, 0.9091, 0.4724, 0.9545, 0.3937, 0.9091, 0.3149, 0.8636, 0.3937, 0.9091, 0.3149, 0.8182, 0.3149, 0.8636, 0.3937, 0.7727, 0.3937, 0.6818, 0.3937, 0.7273, 0.4724, 0.7727, 0.3937, 0.7273, 0.3149, 0.6818, 0.3937, 0.7273, 0.3149, 0.6364, 0.3149, 0.6818, 0.3937, 0.5909, 0.2362, 0.5455, 0.3149, 0.6364, 0.3149, 0.5909, 0.2362, 0.5, 0.2362, 0.5455, 0.3149, 0.5, 0.2362, 0.4545, 0.3149, 0.5455, 0.3149, 0.4091, 0.2362, 0.3636, 0.3149, 0.4545, 0.3149, 0.4091, 0.2362, 0.3182, 0.2362, 0.3636, 0.3149, 0.3182, 0.2362, 0.2727, 0.3149, 0.3636, 0.3149, 0.2273, 0.2362, 0.1818, 0.3149, 0.2727, 0.3149, 0.2273, 0.2362, 0.1364, 0.2362, 0.1818, 0.3149, 0.1364, 0.2362, 0.09091, 0.3149, 0.1818, 0.3149, 0.9545, 0.2362, 0.9091, 0.3149, 1.0, 0.3149, 0.9545, 0.2362, 0.8636, 0.2362, 0.9091, 0.3149, 0.8636, 0.2362, 0.8182, 0.3149, 0.9091, 0.3149, 0.7727, 0.2362, 0.7273, 0.3149, 0.8182, 0.3149, 0.7727, 0.2362, 0.6818, 0.2362, 0.7273, 0.3149, 0.6818, 0.2362, 0.6364, 0.3149, 0.7273, 0.3149, 0.5, 0.2362, 0.4091, 0.2362, 0.4545, 0.3149, 0.5, 0.2362, 0.4545, 0.1575, 0.4091, 0.2362, 0.4545, 0.1575, 0.3636, 0.1575, 0.4091, 0.2362, 0.3182, 0.2362, 0.2273, 0.2362, 0.2727, 0.3149, 0.3182, 0.2362, 0.2727, 0.1575, 0.2273, 0.2362, 0.2727, 0.1575, 0.1818, 0.1575, 0.2273, 0.2362, 0.1364, 0.2362, 0.04545, 0.2362, 0.09091, 0.3149, 0.1364, 0.2362, 0.09091, 0.1575, 0.04545, 0.2362, 0.09091, 0.1575, 0.0, 0.1575, 0.04545, 0.2362, 0.8636, 0.2362, 0.7727, 0.2362, 0.8182, 0.3149, 0.8636, 0.2362, 0.8182, 0.1575, 0.7727, 0.2362, 0.8182, 0.1575, 0.7273, 0.1575, 0.7727, 0.2362, 0.6818, 0.2362, 0.5909, 0.2362, 0.6364, 0.3149, 0.6818, 0.2362, 0.6364, 0.1575, 0.5909, 0.2362, 0.6364, 0.1575, 0.5455, 0.1575, 0.5909, 0.2362, 0.5, 0.07873, 0.4545, 0.1575, 0.5455, 0.1575, 0.5, 0.07873, 0.4091, 0.07873, 0.4545, 0.1575, 0.4091, 0.07873, 0.3636, 0.1575, 0.4545, 0.1575, 0.3182, 0.07873, 0.2727, 0.1575, 0.3636, 0.1575, 0.3182, 0.07873, 0.2273, 0.07873, 0.2727, 0.1575, 0.2273, 0.07873, 0.1818, 0.1575, 0.2727, 0.1575, 0.1364, 0.07873, 0.09091, 0.1575, 0.1818, 0.1575, 0.1364, 0.07873, 0.04545, 0.07873, 0.09091, 0.1575, 0.04545, 0.07873, 0.0, 0.1575, 0.09091, 0.1575, 0.6364, 0.1575, 0.5909, 0.07873, 0.5455, 0.1575, 0.6364, 0.1575, 0.6818, 0.07873, 0.5909, 0.07873, 0.6818, 0.07873, 0.6364, 0.0, 0.5909, 0.07873, 0.8636, 0.07873, 0.8182, 0.1575, 0.9091, 0.1575, 0.8636, 0.07873, 0.7727, 0.07873, 0.8182, 0.1575, 0.7727, 0.07873, 0.7273, 0.1575, 0.8182, 0.1575])
me_icosphere.use_remesh_fix_poles = True
me_icosphere.use_remesh_preserve_attributes = False
me_icosphere.use_mirror_vertex_groups = False
me_icosphere.update()
me_vert_001 = bpy.data.meshes.new('Vert.001')
me_vert_001.from_pydata([(0.0, 0.0, 0.0), (0.0, 0.0, 0.0), (0.2348, 0.0, 0.0), (0.2348, 0.0, 0.008422), (0.2527, 0.0, 0.008422), (0.2917, -4.661e-09, 0.04311), (0.2917, -4.661e-09, 0.05372), (0.2917, -4.661e-09, 0.05372), (0.2548, -5.817e-09, 0.06232), (0.2548, -5.817e-09, 0.08365), (0.281, -9.838e-09, 0.1136), (0.281, -9.838e-09, 0.1445), (0.2354, -1.496e-08, 0.1827), (0.2092, -2.036e-08, 0.2228), (0.2092, -2.036e-08, 0.2471), (0.2136, -2.255e-08, 0.2634), (0.2136, -2.255e-08, 0.2634), (0.1909, -2.38e-08, 0.2727), (0.1909, -2.38e-08, 0.2848), (0.2019, -2.514e-08, 0.2948), (0.2019, -2.514e-08, 0.3104), (0.1825, -2.664e-08, 0.3216), (0.164, -3.575e-08, 0.3894), (0.1486, -4.858e-08, 0.4849), (0.1414, -5.811e-08, 0.5558), (0.1414, -5.811e-08, 0.6606), (0.1476, -6.708e-08, 0.7274), (0.1648, -6.852e-08, 0.7381), (0.1648, -6.852e-08, 0.7381), (0.1648, -7.227e-08, 0.766), (0.1726, -7.363e-08, 0.7761), (0.2018, -7.363e-08, 0.7761), (0.2018, -7.363e-08, 0.7982), (0.0, -7.363e-08, 0.7982), (0.0, 0.0, 0.0), (0.0, 0.0, 0.0), (0.217, 0.08986, 0.0), (0.217, 0.08986, 0.008422), (0.2334, 0.09669, 0.008422), (0.2695, 0.1116, 0.04311), (0.2695, 0.1116, 0.05372), (0.2695, 0.1116, 0.05372), (0.2354, 0.09752, 0.06232), (0.2354, 0.09752, 0.08365), (0.2596, 0.1075, 0.1136), (0.2596, 0.1075, 0.1445), (0.2175, 0.09009, 0.1827), (0.1932, 0.08004, 0.2228), (0.1932, 0.08004, 0.2471), (0.1974, 0.08175, 0.2634), (0.1974, 0.08175, 0.2634), (0.1764, 0.07306, 0.2727), (0.1764, 0.07306, 0.2848), (0.1865, 0.07727, 0.2948), (0.1865, 0.07727, 0.3104), (0.1686, 0.06984, 0.3216), (0.1515, 0.06277, 0.3894), (0.1373, 0.05687, 0.4849), (0.1307, 0.05412, 0.5558), (0.1307, 0.05412, 0.6606), (0.1363, 0.05648, 0.7274), (0.1523, 0.06307, 0.7381), (0.1523, 0.06307, 0.7381), (0.1523, 0.06307, 0.766), (0.1594, 0.06603, 0.7761), (0.1864, 0.07723, 0.7761), (0.1864, 0.07723, 0.7982), (2.818e-08, -6.802e-08, 0.7982), (0.0, 0.0, 0.0), (0.0, 0.0, 0.0), (0.166, 0.166, 0.0), (0.166, 0.166, 0.008422), (0.1787, 0.1787, 0.008422), (0.2062, 0.2062, 0.04311), (0.2062, 0.2062, 0.05372), (0.2062, 0.2062, 0.05372), (0.1802, 0.1802, 0.06232), (0.1802, 0.1802, 0.08365), (0.1987, 0.1987, 0.1136), (0.1987, 0.1987, 0.1445), (0.1665, 0.1665, 0.1827), (0.1479, 0.1479, 0.2228), (0.1479, 0.1479, 0.2471), (0.151, 0.151, 0.2634), (0.151, 0.151, 0.2634), (0.135, 0.135, 0.2727), (0.135, 0.135, 0.2848), (0.1428, 0.1428, 0.2948), (0.1428, 0.1428, 0.3104), (0.1291, 0.1291, 0.3216), (0.116, 0.116, 0.3894), (0.1051, 0.1051, 0.4849), (0.1, 0.1, 0.5558), (0.1, 0.1, 0.6606), (0.1044, 0.1044, 0.7274), (0.1165, 0.1165, 0.7381), (0.1165, 0.1165, 0.7381), (0.1165, 0.1165, 0.766), (0.122, 0.122, 0.7761), (0.1427, 0.1427, 0.7761), (0.1427, 0.1427, 0.7982), (5.206e-08, -5.206e-08, 0.7982), (0.0, 0.0, 0.0), (0.0, 0.0, 0.0), (0.08986, 0.217, 0.0), (0.08986, 0.217, 0.008422), (0.09669, 0.2334, 0.008422), (0.1116, 0.2695, 0.04311), (0.1116, 0.2695, 0.05372), (0.1116, 0.2695, 0.05372), (0.09752, 0.2354, 0.06232), (0.09752, 0.2354, 0.08365), (0.1075, 0.2596, 0.1136), (0.1075, 0.2596, 0.1445), (0.09009, 0.2175, 0.1827), (0.08004, 0.1932, 0.2228), (0.08004, 0.1932, 0.2471), (0.08175, 0.1974, 0.2634), (0.08175, 0.1974, 0.2634), (0.07306, 0.1764, 0.2727), (0.07306, 0.1764, 0.2848), (0.07727, 0.1865, 0.2948), (0.07727, 0.1865, 0.3104), (0.06984, 0.1686, 0.3216), (0.06277, 0.1515, 0.3894), (0.05687, 0.1373, 0.4849), (0.05412, 0.1307, 0.5558), (0.05412, 0.1307, 0.6606), (0.05648, 0.1363, 0.7274), (0.06308, 0.1523, 0.7381), (0.06308, 0.1523, 0.7381), (0.06308, 0.1523, 0.766), (0.06603, 0.1594, 0.7761), (0.07723, 0.1864, 0.7761), (0.07723, 0.1864, 0.7982), (6.802e-08, -2.818e-08, 0.7982), (0.0, 0.0, 0.0), (0.0, 0.0, 0.0), (-1.026e-08, 0.2348, 0.0), (-1.026e-08, 0.2348, 0.008422), (-1.104e-08, 0.2527, 0.008422), (-8.088e-09, 0.2917, 0.04311), (-8.088e-09, 0.2917, 0.05372), (-8.088e-09, 0.2917, 0.05372), (-5.323e-09, 0.2548, 0.06232), (-5.323e-09, 0.2548, 0.08365), (-2.444e-09, 0.281, 0.1136), (-2.444e-09, 0.281, 0.1445), (4.673e-09, 0.2354, 0.1827), (1.121e-08, 0.2092, 0.2228), (1.121e-08, 0.2092, 0.2471), (1.321e-08, 0.2136, 0.2634), (1.321e-08, 0.2136, 0.2634), (1.546e-08, 0.1909, 0.2727), (1.546e-08, 0.1909, 0.2848), (1.631e-08, 0.2019, 0.2948), (1.631e-08, 0.2019, 0.3104), (1.866e-08, 0.1825, 0.3216), (2.858e-08, 0.164, 0.3894), (4.209e-08, 0.1486, 0.4849), (5.193e-08, 0.1414, 0.5558), (5.193e-08, 0.1414, 0.6606), (6.063e-08, 0.1476, 0.7274), (6.131e-08, 0.1648, 0.7381), (6.131e-08, 0.1648, 0.7381), (6.507e-08, 0.1648, 0.766), (6.609e-08, 0.1726, 0.7761), (6.481e-08, 0.2018, 0.7761), (6.481e-08, 0.2018, 0.7982), (7.363e-08, 3.218e-15, 0.7982), (0.0, 0.0, 0.0), (0.0, 0.0, 0.0), (-0.08986, 0.217, 0.0), (-0.08986, 0.217, 0.008422), (-0.09669, 0.2334, 0.008422), (-0.1116, 0.2695, 0.04311), (-0.1116, 0.2695, 0.05372), (-0.1116, 0.2695, 0.05372), (-0.09752, 0.2354, 0.06232), (-0.09752, 0.2354, 0.08365), (-0.1075, 0.2596, 0.1136), (-0.1075, 0.2596, 0.1445), (-0.09009, 0.2175, 0.1827), (-0.08004, 0.1932, 0.2228), (-0.08004, 0.1932, 0.2471), (-0.08175, 0.1974, 0.2634), (-0.08175, 0.1974, 0.2634), (-0.07306, 0.1764, 0.2727), (-0.07306, 0.1764, 0.2848), (-0.07727, 0.1865, 0.2948), (-0.07727, 0.1865, 0.3104), (-0.06984, 0.1686, 0.3216), (-0.06277, 0.1515, 0.3894), (-0.05687, 0.1373, 0.4849), (-0.05412, 0.1307, 0.5558), (-0.05412, 0.1307, 0.6606), (-0.05648, 0.1363, 0.7274), (-0.06307, 0.1523, 0.7381), (-0.06307, 0.1523, 0.7381), (-0.06307, 0.1523, 0.766), (-0.06603, 0.1594, 0.7761), (-0.07723, 0.1864, 0.7761), (-0.07723, 0.1864, 0.7982), (6.802e-08, 2.818e-08, 0.7982), (0.0, 0.0, 0.0), (0.0, 0.0, 0.0), (-0.166, 0.166, 0.0), (-0.166, 0.166, 0.008422), (-0.1787, 0.1787, 0.008422), (-0.2062, 0.2062, 0.04311), (-0.2062, 0.2062, 0.05372), (-0.2062, 0.2062, 0.05372), (-0.1802, 0.1802, 0.06232), (-0.1802, 0.1802, 0.08365), (-0.1987, 0.1987, 0.1136), (-0.1987, 0.1987, 0.1445), (-0.1665, 0.1665, 0.1827), (-0.1479, 0.1479, 0.2228), (-0.1479, 0.1479, 0.2471), (-0.151, 0.151, 0.2634), (-0.151, 0.151, 0.2634), (-0.135, 0.135, 0.2727), (-0.135, 0.135, 0.2848), (-0.1428, 0.1428, 0.2948), (-0.1428, 0.1428, 0.3104), (-0.1291, 0.1291, 0.3216), (-0.116, 0.116, 0.3894), (-0.1051, 0.1051, 0.4849), (-0.1, 0.1, 0.5558), (-0.1, 0.1, 0.6606), (-0.1044, 0.1044, 0.7274), (-0.1165, 0.1165, 0.7381), (-0.1165, 0.1165, 0.7381), (-0.1165, 0.1165, 0.766), (-0.122, 0.122, 0.7761), (-0.1427, 0.1427, 0.7761), (-0.1427, 0.1427, 0.7982), (5.206e-08, 5.206e-08, 0.7982), (0.0, 0.0, 0.0), (0.0, 0.0, 0.0), (-0.217, 0.08986, 0.0), (-0.217, 0.08986, 0.008422), (-0.2334, 0.09669, 0.008422), (-0.2695, 0.1116, 0.04311), (-0.2695, 0.1116, 0.05372), (-0.2695, 0.1116, 0.05372), (-0.2354, 0.09752, 0.06232), (-0.2354, 0.09752, 0.08365), (-0.2596, 0.1075, 0.1136), (-0.2596, 0.1075, 0.1445), (-0.2175, 0.09009, 0.1827), (-0.1932, 0.08004, 0.2228), (-0.1932, 0.08004, 0.2471), (-0.1974, 0.08175, 0.2634), (-0.1974, 0.08175, 0.2634), (-0.1764, 0.07306, 0.2727), (-0.1764, 0.07306, 0.2848), (-0.1865, 0.07727, 0.2948), (-0.1865, 0.07727, 0.3104), (-0.1686, 0.06984, 0.3216), (-0.1515, 0.06277, 0.3894), (-0.1373, 0.05687, 0.4849), (-0.1307, 0.05412, 0.5558), (-0.1307, 0.05412, 0.6606), (-0.1363, 0.05648, 0.7274), (-0.1523, 0.06308, 0.7381), (-0.1523, 0.06308, 0.7381), (-0.1523, 0.06308, 0.766), (-0.1594, 0.06603, 0.7761), (-0.1864, 0.07723, 0.7761), (-0.1864, 0.07723, 0.7982), (2.818e-08, 6.802e-08, 0.7982), (0.0, 0.0, 0.0), (0.0, 0.0, 0.0), (-0.2348, -2.053e-08, 0.0), (-0.2348, -2.053e-08, 0.008422), (-0.2527, -2.209e-08, 0.008422), (-0.2917, -2.084e-08, 0.04311), (-0.2917, -2.084e-08, 0.05372), (-0.2917, -2.084e-08, 0.05372), (-0.2548, -1.646e-08, 0.06232), (-0.2548, -1.646e-08, 0.08365), (-0.281, -1.473e-08, 0.1136), (-0.281, -1.473e-08, 0.1445), (-0.2354, -5.617e-09, 0.1827), (-0.2092, 2.07e-09, 0.2228), (-0.2092, 2.07e-09, 0.2471), (-0.2136, 3.877e-09, 0.2634), (-0.2136, 3.877e-09, 0.2634), (-0.1909, 7.11e-09, 0.2727), (-0.1909, 7.11e-09, 0.2848), (-0.2019, 7.488e-09, 0.2948), (-0.2019, 7.488e-09, 0.3104), (-0.1825, 1.068e-08, 0.3216), (-0.164, 2.141e-08, 0.3894), (-0.1486, 3.559e-08, 0.4849), (-0.1414, 4.574e-08, 0.5558), (-0.1414, 4.574e-08, 0.6606), (-0.1476, 5.418e-08, 0.7274), (-0.1648, 5.411e-08, 0.7381), (-0.1648, 5.411e-08, 0.7381), (-0.1648, 5.786e-08, 0.766), (-0.1726, 5.854e-08, 0.7761), (-0.2018, 5.599e-08, 0.7761), (-0.2018, 5.599e-08, 0.7982), (-6.437e-15, 7.363e-08, 0.7982), (0.0, 0.0, 0.0), (0.0, 0.0, 0.0), (-0.217, -0.08986, 0.0), (-0.217, -0.08986, 0.008422), (-0.2334, -0.09669, 0.008422), (-0.2695, -0.1116, 0.04311), (-0.2695, -0.1116, 0.05372), (-0.2695, -0.1116, 0.05372), (-0.2354, -0.09752, 0.06232), (-0.2354, -0.09752, 0.08365), (-0.2596, -0.1075, 0.1136), (-0.2596, -0.1075, 0.1445), (-0.2175, -0.09009, 0.1827), (-0.1932, -0.08004, 0.2228), (-0.1932, -0.08004, 0.2471), (-0.1974, -0.08175, 0.2634), (-0.1974, -0.08175, 0.2634), (-0.1764, -0.07306, 0.2727), (-0.1764, -0.07306, 0.2848), (-0.1865, -0.07727, 0.2948), (-0.1865, -0.07727, 0.3104), (-0.1686, -0.06984, 0.3216), (-0.1515, -0.06277, 0.3894), (-0.1373, -0.05687, 0.4849), (-0.1307, -0.05412, 0.5558), (-0.1307, -0.05412, 0.6606), (-0.1363, -0.05648, 0.7274), (-0.1523, -0.06307, 0.7381), (-0.1523, -0.06307, 0.7381), (-0.1523, -0.06307, 0.766), (-0.1594, -0.06603, 0.7761), (-0.1864, -0.07723, 0.7761), (-0.1864, -0.07723, 0.7982), (-2.818e-08, 6.802e-08, 0.7982), (0.0, 0.0, 0.0), (0.0, 0.0, 0.0), (-0.166, -0.166, 0.0), (-0.166, -0.166, 0.008422), (-0.1787, -0.1787, 0.008422), (-0.2062, -0.2062, 0.04311), (-0.2062, -0.2062, 0.05372), (-0.2062, -0.2062, 0.05372), (-0.1802, -0.1802, 0.06232), (-0.1802, -0.1802, 0.08365), (-0.1987, -0.1987, 0.1136), (-0.1987, -0.1987, 0.1445), (-0.1665, -0.1665, 0.1827), (-0.1479, -0.1479, 0.2228), (-0.1479, -0.1479, 0.2471), (-0.151, -0.151, 0.2634), (-0.151, -0.151, 0.2634), (-0.135, -0.135, 0.2727), (-0.135, -0.135, 0.2848), (-0.1428, -0.1428, 0.2948), (-0.1428, -0.1428, 0.3104), (-0.1291, -0.1291, 0.3216), (-0.116, -0.116, 0.3894), (-0.1051, -0.1051, 0.4849), (-0.1, -0.1, 0.5558), (-0.1, -0.1, 0.6606), (-0.1044, -0.1044, 0.7274), (-0.1165, -0.1165, 0.7381), (-0.1165, -0.1165, 0.7381), (-0.1165, -0.1165, 0.766), (-0.122, -0.122, 0.7761), (-0.1427, -0.1427, 0.7761), (-0.1427, -0.1427, 0.7982), (-5.206e-08, 5.206e-08, 0.7982), (0.0, 0.0, 0.0), (0.0, 0.0, 0.0), (-0.08986, -0.217, 0.0), (-0.08986, -0.217, 0.008422), (-0.09669, -0.2334, 0.008422), (-0.1116, -0.2695, 0.04311), (-0.1116, -0.2695, 0.05372), (-0.1116, -0.2695, 0.05372), (-0.09752, -0.2354, 0.06232), (-0.09752, -0.2354, 0.08365), (-0.1075, -0.2596, 0.1136), (-0.1075, -0.2596, 0.1445), (-0.09009, -0.2175, 0.1827), (-0.08004, -0.1932, 0.2228), (-0.08004, -0.1932, 0.2471), (-0.08175, -0.1974, 0.2634), (-0.08175, -0.1974, 0.2634), (-0.07306, -0.1764, 0.2727), (-0.07306, -0.1764, 0.2848), (-0.07727, -0.1865, 0.2948), (-0.07727, -0.1865, 0.3104), (-0.06984, -0.1686, 0.3216), (-0.06277, -0.1515, 0.3894), (-0.05687, -0.1373, 0.4849), (-0.05412, -0.1307, 0.5558), (-0.05412, -0.1307, 0.6606), (-0.05648, -0.1363, 0.7274), (-0.06308, -0.1523, 0.7381), (-0.06308, -0.1523, 0.7381), (-0.06308, -0.1523, 0.766), (-0.06603, -0.1594, 0.7761), (-0.07723, -0.1864, 0.7761), (-0.07723, -0.1864, 0.7982), (-6.802e-08, 2.818e-08, 0.7982), (0.0, 0.0, 0.0), (0.0, 0.0, 0.0), (2.8e-09, -0.2348, 0.0), (2.8e-09, -0.2348, 0.008422), (3.013e-09, -0.2527, 0.008422), (-1.183e-09, -0.2917, 0.04311), (-1.183e-09, -0.2917, 0.05372), (-1.183e-09, -0.2917, 0.05372), (-2.778e-09, -0.2548, 0.06232), (-2.778e-09, -0.2548, 0.08365), (-6.487e-09, -0.281, 0.1136), (-6.487e-09, -0.281, 0.1445), (-1.216e-08, -0.2354, 0.1827), (-1.786e-08, -0.2092, 0.2228), (-1.786e-08, -0.2092, 0.2471), (-2e-08, -0.2136, 0.2634), (-2e-08, -0.2136, 0.2634), (-2.152e-08, -0.1909, 0.2727), (-2.152e-08, -0.1909, 0.2848), (-2.273e-08, -0.2019, 0.2948), (-2.273e-08, -0.2019, 0.3104), (-2.446e-08, -0.1825, 0.3216), (-3.379e-08, -0.164, 0.3894), (-4.681e-08, -0.1486, 0.4849), (-5.642e-08, -0.1414, 0.5558), (-5.642e-08, -0.1414, 0.6606), (-6.532e-08, -0.1476, 0.7274), (-6.655e-08, -0.1648, 0.7381), (-6.655e-08, -0.1648, 0.7381), (-7.031e-08, -0.1648, 0.766), (-7.157e-08, -0.1726, 0.7761), (-7.122e-08, -0.2018, 0.7761), (-7.122e-08, -0.2018, 0.7982), (-7.363e-08, -8.78e-16, 0.7982), (0.0, 0.0, 0.0), (0.0, 0.0, 0.0), (0.08986, -0.217, 0.0), (0.08986, -0.217, 0.008422), (0.09669, -0.2334, 0.008422), (0.1116, -0.2695, 0.04311), (0.1116, -0.2695, 0.05372), (0.1116, -0.2695, 0.05372), (0.09752, -0.2354, 0.06232), (0.09752, -0.2354, 0.08365), (0.1075, -0.2596, 0.1136), (0.1075, -0.2596, 0.1445), (0.09009, -0.2175, 0.1827), (0.08004, -0.1932, 0.2228), (0.08004, -0.1932, 0.2471), (0.08175, -0.1974, 0.2634), (0.08175, -0.1974, 0.2634), (0.07306, -0.1764, 0.2727), (0.07306, -0.1764, 0.2848), (0.07727, -0.1865, 0.2948), (0.07727, -0.1865, 0.3104), (0.06984, -0.1686, 0.3216), (0.06277, -0.1515, 0.3894), (0.05687, -0.1373, 0.4849), (0.05412, -0.1307, 0.5558), (0.05412, -0.1307, 0.6606), (0.05648, -0.1363, 0.7274), (0.06307, -0.1523, 0.7381), (0.06307, -0.1523, 0.7381), (0.06307, -0.1523, 0.766), (0.06603, -0.1594, 0.7761), (0.07723, -0.1864, 0.7761), (0.07723, -0.1864, 0.7982), (-6.802e-08, -2.818e-08, 0.7982), (0.0, 0.0, 0.0), (0.0, 0.0, 0.0), (0.166, -0.166, 0.0), (0.166, -0.166, 0.008422), (0.1787, -0.1787, 0.008422), (0.2062, -0.2062, 0.04311), (0.2062, -0.2062, 0.05372), (0.2062, -0.2062, 0.05372), (0.1802, -0.1802, 0.06232), (0.1802, -0.1802, 0.08365), (0.1987, -0.1987, 0.1136), (0.1987, -0.1987, 0.1445), (0.1665, -0.1665, 0.1827), (0.1479, -0.1479, 0.2228), (0.1479, -0.1479, 0.2471), (0.151, -0.151, 0.2634), (0.151, -0.151, 0.2634), (0.135, -0.135, 0.2727), (0.135, -0.135, 0.2848), (0.1428, -0.1428, 0.2948), (0.1428, -0.1428, 0.3104), (0.1291, -0.1291, 0.3216), (0.116, -0.116, 0.3894), (0.1051, -0.1051, 0.4849), (0.1, -0.1, 0.5558), (0.1, -0.1, 0.6606), (0.1044, -0.1044, 0.7274), (0.1165, -0.1165, 0.7381), (0.1165, -0.1165, 0.7381), (0.1165, -0.1165, 0.766), (0.122, -0.122, 0.7761), (0.1427, -0.1427, 0.7761), (0.1427, -0.1427, 0.7982), (-5.206e-08, -5.206e-08, 0.7982), (0.0, 0.0, 0.0), (0.0, 0.0, 0.0), (0.217, -0.08986, 0.0), (0.217, -0.08986, 0.008422), (0.2334, -0.09669, 0.008422), (0.2695, -0.1116, 0.04311), (0.2695, -0.1116, 0.05372), (0.2695, -0.1116, 0.05372), (0.2354, -0.09752, 0.06232), (0.2354, -0.09752, 0.08365), (0.2596, -0.1075, 0.1136), (0.2596, -0.1075, 0.1445), (0.2175, -0.09009, 0.1827), (0.1932, -0.08004, 0.2228), (0.1932, -0.08004, 0.2471), (0.1974, -0.08175, 0.2634), (0.1974, -0.08175, 0.2634), (0.1764, -0.07306, 0.2727), (0.1764, -0.07306, 0.2848), (0.1865, -0.07727, 0.2948), (0.1865, -0.07727, 0.3104), (0.1686, -0.06984, 0.3216), (0.1515, -0.06277, 0.3894), (0.1373, -0.05687, 0.4849), (0.1307, -0.05412, 0.5558), (0.1307, -0.05412, 0.6606), (0.1363, -0.05648, 0.7274), (0.1523, -0.06308, 0.7381), (0.1523, -0.06308, 0.7381), (0.1523, -0.06308, 0.766), (0.1594, -0.06603, 0.7761), (0.1864, -0.07723, 0.7761), (0.1864, -0.07723, 0.7982), (-2.818e-08, -6.802e-08, 0.7982), (0.1454, -7.363e-08, 0.7982), (0.1344, 0.05566, 0.7982), (0.1028, 0.1028, 0.7982), (0.05566, 0.1344, 0.7982), (6.727e-08, 0.1454, 0.7982), (-0.05566, 0.1344, 0.7982), (-0.1028, 0.1028, 0.7982), (-0.1344, 0.05566, 0.7982), (-0.1454, 6.092e-08, 0.7982), (-0.1344, -0.05566, 0.7982), (-0.1028, -0.1028, 0.7982), (-0.05566, -0.1344, 0.7982), (-7.19e-08, -0.1454, 0.7982), (0.05566, -0.1344, 0.7982), (0.1028, -0.1028, 0.7982), (0.1344, -0.05566, 0.7982), (0.1864, 0.07723, 0.8539), (0.2018, -7.363e-08, 0.8539), (0.1427, 0.1427, 0.8539), (0.07723, 0.1864, 0.8539), (6.481e-08, 0.2018, 0.8539), (-0.07723, 0.1864, 0.8539), (-0.1427, 0.1427, 0.8539), (-0.1864, 0.07723, 0.8539), (-0.2018, 5.599e-08, 0.8539), (-0.1864, -0.07723, 0.8539), (-0.1427, -0.1427, 0.8539), (-0.07723, -0.1864, 0.8539), (-7.122e-08, -0.2018, 0.8539), (0.07723, -0.1864, 0.8539), (0.1427, -0.1427, 0.8539), (0.1864, -0.07723, 0.8539), (0.1454, -7.363e-08, 0.8539), (0.1344, 0.05566, 0.8539), (0.1028, 0.1028, 0.8539), (0.05566, 0.1344, 0.8539), (6.727e-08, 0.1454, 0.8539), (-0.05566, 0.1344, 0.8539), (-0.1028, 0.1028, 0.8539), (-0.1344, 0.05566, 0.8539), (-0.1454, 6.092e-08, 0.8539), (-0.1344, -0.05566, 0.8539), (-0.1028, -0.1028, 0.8539), (-0.05566, -0.1344, 0.8539), (-7.19e-08, -0.1454, 0.8539), (0.05566, -0.1344, 0.8539), (0.1028, -0.1028, 0.8539), (0.1344, -0.05566, 0.8539), (0.07723, -0.1864, 0.8539), (-7.122e-08, -0.2018, 0.8539), (-0.07723, -0.1864, 0.8539), (-0.1427, -0.1427, 0.8539), (-0.1864, -0.07723, 0.8539), (-0.2018, 5.599e-08, 0.8539), (-0.1864, 0.07723, 0.8539), (-0.1427, 0.1427, 0.8539), (0.1427, -0.1427, 0.8539), (0.1864, -0.07723, 0.8539), (0.1864, 0.07723, 0.8539), (0.1427, 0.1427, 0.8539), (0.07723, 0.1864, 0.8539), (6.481e-08, 0.2018, 0.8539), (-0.07723, 0.1864, 0.8539), (0.2018, -7.363e-08, 0.8539), (0.1864, 0.07723, 0.9253), (0.2018, -7.363e-08, 0.9253), (0.1427, 0.1427, 0.9253), (-0.07723, 0.1864, 0.9253), (6.481e-08, 0.2018, 0.9253), (-0.1427, 0.1427, 0.9253), (-0.1864, -0.07723, 0.9253), (-0.2018, 5.599e-08, 0.9253), (-0.1427, -0.1427, 0.9253), (0.07723, -0.1864, 0.9253), (-7.122e-08, -0.2018, 0.9253), (0.1427, -0.1427, 0.9253), (0.1454, -7.363e-08, 0.9253), (0.1344, 0.05566, 0.9253), (0.1028, 0.1028, 0.9253), (6.727e-08, 0.1454, 0.9253), (-0.05566, 0.1344, 0.9253), (-0.1028, 0.1028, 0.9253), (-0.1454, 6.092e-08, 0.9253), (-0.1344, -0.05566, 0.9253), (-0.1028, -0.1028, 0.9253), (-7.19e-08, -0.1454, 0.9253), (0.05566, -0.1344, 0.9253), (0.1028, -0.1028, 0.9253)], [], [(0, 1, 35, 34), (34, 35, 69, 68), (68, 69, 103, 102), (102, 103, 137, 136), (136, 137, 171, 170), (170, 171, 205, 204), (204, 205, 239, 238), (238, 239, 273, 272), (272, 273, 307, 306), (306, 307, 341, 340), (340, 341, 375, 374), (374, 375, 409, 408), (408, 409, 443, 442), (442, 443, 477, 476), (476, 477, 511, 510), (510, 511, 1, 0), (1, 2, 36, 35), (35, 36, 70, 69), (69, 70, 104, 103), (103, 104, 138, 137), (137, 138, 172, 171), (171, 172, 206, 205), (205, 206, 240, 239), (239, 240, 274, 273), (273, 274, 308, 307), (307, 308, 342, 341), (341, 342, 376, 375), (375, 376, 410, 409), (409, 410, 444, 443), (443, 444, 478, 477), (477, 478, 512, 511), (511, 512, 2, 1), (2, 3, 37, 36), (36, 37, 71, 70), (70, 71, 105, 104), (104, 105, 139, 138), (138, 139, 173, 172), (172, 173, 207, 206), (206, 207, 241, 240), (240, 241, 275, 274), (274, 275, 309, 308), (308, 309, 343, 342), (342, 343, 377, 376), (376, 377, 411, 410), (410, 411, 445, 444), (444, 445, 479, 478), (478, 479, 513, 512), (512, 513, 3, 2), (3, 4, 38, 37), (37, 38, 72, 71), (71, 72, 106, 105), (105, 106, 140, 139), (139, 140, 174, 173), (173, 174, 208, 207), (207, 208, 242, 241), (241, 242, 276, 275), (275, 276, 310, 309), (309, 310, 344, 343), (343, 344, 378, 377), (377, 378, 412, 411), (411, 412, 446, 445), (445, 446, 480, 479), (479, 480, 514, 513), (513, 514, 4, 3), (4, 5, 39, 38), (38, 39, 73, 72), (72, 73, 107, 106), (106, 107, 141, 140), (140, 141, 175, 174), (174, 175, 209, 208), (208, 209, 243, 242), (242, 243, 277, 276), (276, 277, 311, 310), (310, 311, 345, 344), (344, 345, 379, 378), (378, 379, 413, 412), (412, 413, 447, 446), (446, 447, 481, 480), (480, 481, 515, 514), (514, 515, 5, 4), (5, 6, 40, 39), (39, 40, 74, 73), (73, 74, 108, 107), (107, 108, 142, 141), (141, 142, 176, 175), (175, 176, 210, 209), (209, 210, 244, 243), (243, 244, 278, 277), (277, 278, 312, 311), (311, 312, 346, 345), (345, 346, 380, 379), (379, 380, 414, 413), (413, 414, 448, 447), (447, 448, 482, 481), (481, 482, 516, 515), (515, 516, 6, 5), (6, 7, 41, 40), (40, 41, 75, 74), (74, 75, 109, 108), (108, 109, 143, 142), (142, 143, 177, 176), (176, 177, 211, 210), (210, 211, 245, 244), (244, 245, 279, 278), (278, 279, 313, 312), (312, 313, 347, 346), (346, 347, 381, 380), (380, 381, 415, 414), (414, 415, 449, 448), (448, 449, 483, 482), (482, 483, 517, 516), (516, 517, 7, 6), (7, 8, 42, 41), (41, 42, 76, 75), (75, 76, 110, 109), (109, 110, 144, 143), (143, 144, 178, 177), (177, 178, 212, 211), (211, 212, 246, 245), (245, 246, 280, 279), (279, 280, 314, 313), (313, 314, 348, 347), (347, 348, 382, 381), (381, 382, 416, 415), (415, 416, 450, 449), (449, 450, 484, 483), (483, 484, 518, 517), (517, 518, 8, 7), (8, 9, 43, 42), (42, 43, 77, 76), (76, 77, 111, 110), (110, 111, 145, 144), (144, 145, 179, 178), (178, 179, 213, 212), (212, 213, 247, 246), (246, 247, 281, 280), (280, 281, 315, 314), (314, 315, 349, 348), (348, 349, 383, 382), (382, 383, 417, 416), (416, 417, 451, 450), (450, 451, 485, 484), (484, 485, 519, 518), (518, 519, 9, 8), (9, 10, 44, 43), (43, 44, 78, 77), (77, 78, 112, 111), (111, 112, 146, 145), (145, 146, 180, 179), (179, 180, 214, 213), (213, 214, 248, 247), (247, 248, 282, 281), (281, 282, 316, 315), (315, 316, 350, 349), (349, 350, 384, 383), (383, 384, 418, 417), (417, 418, 452, 451), (451, 452, 486, 485), (485, 486, 520, 519), (519, 520, 10, 9), (10, 11, 45, 44), (44, 45, 79, 78), (78, 79, 113, 112), (112, 113, 147, 146), (146, 147, 181, 180), (180, 181, 215, 214), (214, 215, 249, 248), (248, 249, 283, 282), (282, 283, 317, 316), (316, 317, 351, 350), (350, 351, 385, 384), (384, 385, 419, 418), (418, 419, 453, 452), (452, 453, 487, 486), (486, 487, 521, 520), (520, 521, 11, 10), (11, 12, 46, 45), (45, 46, 80, 79), (79, 80, 114, 113), (113, 114, 148, 147), (147, 148, 182, 181), (181, 182, 216, 215), (215, 216, 250, 249), (249, 250, 284, 283), (283, 284, 318, 317), (317, 318, 352, 351), (351, 352, 386, 385), (385, 386, 420, 419), (419, 420, 454, 453), (453, 454, 488, 487), (487, 488, 522, 521), (521, 522, 12, 11), (12, 13, 47, 46), (46, 47, 81, 80), (80, 81, 115, 114), (114, 115, 149, 148), (148, 149, 183, 182), (182, 183, 217, 216), (216, 217, 251, 250), (250, 251, 285, 284), (284, 285, 319, 318), (318, 319, 353, 352), (352, 353, 387, 386), (386, 387, 421, 420), (420, 421, 455, 454), (454, 455, 489, 488), (488, 489, 523, 522), (522, 523, 13, 12), (13, 14, 48, 47), (47, 48, 82, 81), (81, 82, 116, 115), (115, 116, 150, 149), (149, 150, 184, 183), (183, 184, 218, 217), (217, 218, 252, 251), (251, 252, 286, 285), (285, 286, 320, 319), (319, 320, 354, 353), (353, 354, 388, 387), (387, 388, 422, 421), (421, 422, 456, 455), (455, 456, 490, 489), (489, 490, 524, 523), (523, 524, 14, 13), (14, 15, 49, 48), (48, 49, 83, 82), (82, 83, 117, 116), (116, 117, 151, 150), (150, 151, 185, 184), (184, 185, 219, 218), (218, 219, 253, 252), (252, 253, 287, 286), (286, 287, 321, 320), (320, 321, 355, 354), (354, 355, 389, 388), (388, 389, 423, 422), (422, 423, 457, 456), (456, 457, 491, 490), (490, 491, 525, 524), (524, 525, 15, 14), (15, 16, 50, 49), (49, 50, 84, 83), (83, 84, 118, 117), (117, 118, 152, 151), (151, 152, 186, 185), (185, 186, 220, 219), (219, 220, 254, 253), (253, 254, 288, 287), (287, 288, 322, 321), (321, 322, 356, 355), (355, 356, 390, 389), (389, 390, 424, 423), (423, 424, 458, 457), (457, 458, 492, 491), (491, 492, 526, 525), (525, 526, 16, 15), (16, 17, 51, 50), (50, 51, 85, 84), (84, 85, 119, 118), (118, 119, 153, 152), (152, 153, 187, 186), (186, 187, 221, 220), (220, 221, 255, 254), (254, 255, 289, 288), (288, 289, 323, 322), (322, 323, 357, 356), (356, 357, 391, 390), (390, 391, 425, 424), (424, 425, 459, 458), (458, 459, 493, 492), (492, 493, 527, 526), (526, 527, 17, 16), (17, 18, 52, 51), (51, 52, 86, 85), (85, 86, 120, 119), (119, 120, 154, 153), (153, 154, 188, 187), (187, 188, 222, 221), (221, 222, 256, 255), (255, 256, 290, 289), (289, 290, 324, 323), (323, 324, 358, 357), (357, 358, 392, 391), (391, 392, 426, 425), (425, 426, 460, 459), (459, 460, 494, 493), (493, 494, 528, 527), (527, 528, 18, 17), (18, 19, 53, 52), (52, 53, 87, 86), (86, 87, 121, 120), (120, 121, 155, 154), (154, 155, 189, 188), (188, 189, 223, 222), (222, 223, 257, 256), (256, 257, 291, 290), (290, 291, 325, 324), (324, 325, 359, 358), (358, 359, 393, 392), (392, 393, 427, 426), (426, 427, 461, 460), (460, 461, 495, 494), (494, 495, 529, 528), (528, 529, 19, 18), (19, 20, 54, 53), (53, 54, 88, 87), (87, 88, 122, 121), (121, 122, 156, 155), (155, 156, 190, 189), (189, 190, 224, 223), (223, 224, 258, 257), (257, 258, 292, 291), (291, 292, 326, 325), (325, 326, 360, 359), (359, 360, 394, 393), (393, 394, 428, 427), (427, 428, 462, 461), (461, 462, 496, 495), (495, 496, 530, 529), (529, 530, 20, 19), (20, 21, 55, 54), (54, 55, 89, 88), (88, 89, 123, 122), (122, 123, 157, 156), (156, 157, 191, 190), (190, 191, 225, 224), (224, 225, 259, 258), (258, 259, 293, 292), (292, 293, 327, 326), (326, 327, 361, 360), (360, 361, 395, 394), (394, 395, 429, 428), (428, 429, 463, 462), (462, 463, 497, 496), (496, 497, 531, 530), (530, 531, 21, 20), (21, 22, 56, 55), (55, 56, 90, 89), (89, 90, 124, 123), (123, 124, 158, 157), (157, 158, 192, 191), (191, 192, 226, 225), (225, 226, 260, 259), (259, 260, 294, 293), (293, 294, 328, 327), (327, 328, 362, 361), (361, 362, 396, 395), (395, 396, 430, 429), (429, 430, 464, 463), (463, 464, 498, 497), (497, 498, 532, 531), (531, 532, 22, 21), (22, 23, 57, 56), (56, 57, 91, 90), (90, 91, 125, 124), (124, 125, 159, 158), (158, 159, 193, 192), (192, 193, 227, 226), (226, 227, 261, 260), (260, 261, 295, 294), (294, 295, 329, 328), (328, 329, 363, 362), (362, 363, 397, 396), (396, 397, 431, 430), (430, 431, 465, 464), (464, 465, 499, 498), (498, 499, 533, 532), (532, 533, 23, 22), (23, 24, 58, 57), (57, 58, 92, 91), (91, 92, 126, 125), (125, 126, 160, 159), (159, 160, 194, 193), (193, 194, 228, 227), (227, 228, 262, 261), (261, 262, 296, 295), (295, 296, 330, 329), (329, 330, 364, 363), (363, 364, 398, 397), (397, 398, 432, 431), (431, 432, 466, 465), (465, 466, 500, 499), (499, 500, 534, 533), (533, 534, 24, 23), (24, 25, 59, 58), (58, 59, 93, 92), (92, 93, 127, 126), (126, 127, 161, 160), (160, 161, 195, 194), (194, 195, 229, 228), (228, 229, 263, 262), (262, 263, 297, 296), (296, 297, 331, 330), (330, 331, 365, 364), (364, 365, 399, 398), (398, 399, 433, 432), (432, 433, 467, 466), (466, 467, 501, 500), (500, 501, 535, 534), (534, 535, 25, 24), (25, 26, 60, 59), (59, 60, 94, 93), (93, 94, 128, 127), (127, 128, 162, 161), (161, 162, 196, 195), (195, 196, 230, 229), (229, 230, 264, 263), (263, 264, 298, 297), (297, 298, 332, 331), (331, 332, 366, 365), (365, 366, 400, 399), (399, 400, 434, 433), (433, 434, 468, 467), (467, 468, 502, 501), (501, 502, 536, 535), (535, 536, 26, 25), (26, 27, 61, 60), (60, 61, 95, 94), (94, 95, 129, 128), (128, 129, 163, 162), (162, 163, 197, 196), (196, 197, 231, 230), (230, 231, 265, 264), (264, 265, 299, 298), (298, 299, 333, 332), (332, 333, 367, 366), (366, 367, 401, 400), (400, 401, 435, 434), (434, 435, 469, 468), (468, 469, 503, 502), (502, 503, 537, 536), (536, 537, 27, 26), (27, 28, 62, 61), (61, 62, 96, 95), (95, 96, 130, 129), (129, 130, 164, 163), (163, 164, 198, 197), (197, 198, 232, 231), (231, 232, 266, 265), (265, 266, 300, 299), (299, 300, 334, 333), (333, 334, 368, 367), (367, 368, 402, 401), (401, 402, 436, 435), (435, 436, 470, 469), (469, 470, 504, 503), (503, 504, 538, 537), (537, 538, 28, 27), (28, 29, 63, 62), (62, 63, 97, 96), (96, 97, 131, 130), (130, 131, 165, 164), (164, 165, 199, 198), (198, 199, 233, 232), (232, 233, 267, 266), (266, 267, 301, 300), (300, 301, 335, 334), (334, 335, 369, 368), (368, 369, 403, 402), (402, 403, 437, 436), (436, 437, 471, 470), (470, 471, 505, 504), (504, 505, 539, 538), (538, 539, 29, 28), (29, 30, 64, 63), (63, 64, 98, 97), (97, 98, 132, 131), (131, 132, 166, 165), (165, 166, 200, 199), (199, 200, 234, 233), (233, 234, 268, 267), (267, 268, 302, 301), (301, 302, 336, 335), (335, 336, 370, 369), (369, 370, 404, 403), (403, 404, 438, 437), (437, 438, 472, 471), (471, 472, 506, 505), (505, 506, 540, 539), (539, 540, 30, 29), (30, 31, 65, 64), (64, 65, 99, 98), (98, 99, 133, 132), (132, 133, 167, 166), (166, 167, 201, 200), (200, 201, 235, 234), (234, 235, 269, 268), (268, 269, 303, 302), (302, 303, 337, 336), (336, 337, 371, 370), (370, 371, 405, 404), (404, 405, 439, 438), (438, 439, 473, 472), (472, 473, 507, 506), (506, 507, 541, 540), (540, 541, 31, 30), (31, 32, 66, 65), (65, 66, 100, 99), (99, 100, 134, 133), (133, 134, 168, 167), (167, 168, 202, 201), (201, 202, 236, 235), (235, 236, 270, 269), (269, 270, 304, 303), (303, 304, 338, 337), (337, 338, 372, 371), (371, 372, 406, 405), (405, 406, 440, 439), (439, 440, 474, 473), (473, 474, 508, 507), (507, 508, 542, 541), (541, 542, 32, 31), (544, 33, 67, 545), (545, 67, 101, 546), (546, 101, 135, 547), (547, 135, 169, 548), (548, 169, 203, 549), (549, 203, 237, 550), (550, 237, 271, 551), (551, 271, 305, 552), (552, 305, 339, 553), (553, 339, 373, 554), (554, 373, 407, 555), (555, 407, 441, 556), (556, 441, 475, 557), (557, 475, 509, 558), (558, 509, 543, 559), (559, 543, 33, 544), (555, 556, 588, 587), (605, 604, 563, 564), (556, 557, 589, 588), (603, 602, 560, 562), (601, 600, 574, 575), (557, 558, 590, 589), (544, 545, 577, 576), (592, 593, 572, 573), (558, 559, 591, 590), (545, 546, 578, 577), (594, 595, 570, 571), (559, 544, 576, 591), (546, 547, 579, 578), (596, 597, 568, 569), (547, 548, 580, 579), (598, 599, 566, 567), (575, 591, 576, 561), (574, 590, 591, 575), (562, 560, 608, 610), (585, 586, 628, 627), (571, 587, 588, 572), (570, 586, 587, 571), (569, 568, 615, 614), (590, 574, 619, 631), (567, 583, 584, 568), (566, 582, 583, 567), (560, 561, 609, 608), (582, 566, 613, 625), (563, 579, 580, 564), (562, 578, 579, 563), (580, 581, 624, 623), (572, 588, 629, 618), (599, 606, 565, 566), (554, 555, 587, 586), (597, 598, 567, 568), (553, 554, 586, 585), (595, 596, 569, 570), (552, 553, 585, 584), (593, 594, 571, 572), (551, 552, 584, 583), (600, 592, 573, 574), (602, 607, 561, 560), (550, 551, 583, 582), (607, 601, 575, 561), (604, 603, 562, 563), (549, 550, 582, 581), (606, 605, 564, 565), (548, 549, 581, 580), (202, 168, 605, 606), (134, 100, 603, 604), (32, 542, 601, 607), (66, 32, 607, 602), (508, 474, 592, 600), (440, 406, 594, 593), (372, 338, 596, 595), (304, 270, 598, 597), (236, 202, 606, 599), (270, 236, 599, 598), (338, 304, 597, 596), (406, 372, 595, 594), (474, 440, 593, 592), (542, 508, 600, 601), (100, 66, 602, 603), (168, 134, 604, 605), (617, 630, 631, 619), (618, 629, 630, 617), (614, 627, 628, 616), (615, 626, 627, 614), (611, 624, 625, 613), (612, 623, 624, 611), (608, 621, 622, 610), (609, 620, 621, 608), (561, 576, 620, 609), (577, 578, 622, 621), (570, 569, 614, 616), (568, 584, 626, 615), (584, 585, 627, 626), (576, 577, 621, 620), (578, 562, 610, 622), (586, 570, 616, 628), (565, 564, 612, 611), (589, 590, 631, 630), (573, 572, 618, 617), (581, 582, 625, 624), (566, 565, 611, 613), (564, 580, 623, 612), (588, 589, 630, 629), (574, 573, 617, 619)])
_k = {(2, 36): 1.0, (3, 37): 1.0, (4, 38): 0.57647, (5, 39): 1.0, (7, 41): 0.83922, (8, 42): 1.0, (9, 43): 1.0, (17, 51): 0.78824, (18, 52): 0.78824, (19, 53): 1.0, (20, 54): 1.0, (26, 60): 0.61961, (36, 70): 1.0, (37, 71): 1.0, (38, 72): 0.57647, (39, 73): 1.0, (41, 75): 0.83922, (42, 76): 1.0, (43, 77): 1.0, (51, 85): 0.78824, (52, 86): 0.78824, (53, 87): 1.0, (54, 88): 1.0, (60, 94): 0.61961, (70, 104): 1.0, (71, 105): 1.0, (72, 106): 0.57647, (73, 107): 1.0, (75, 109): 0.83922, (76, 110): 1.0, (77, 111): 1.0, (85, 119): 0.78824, (86, 120): 0.78824, (87, 121): 1.0, (88, 122): 1.0, (94, 128): 0.61961, (104, 138): 1.0, (105, 139): 1.0, (106, 140): 0.57647, (107, 141): 1.0, (109, 143): 0.83922, (110, 144): 1.0, (111, 145): 1.0, (119, 153): 0.78824, (120, 154): 0.78824, (121, 155): 1.0, (122, 156): 1.0, (128, 162): 0.61961, (138, 172): 1.0, (139, 173): 1.0, (140, 174): 0.57647, (141, 175): 1.0, (143, 177): 0.83922, (144, 178): 1.0, (145, 179): 1.0, (153, 187): 0.78824, (154, 188): 0.78824, (155, 189): 1.0, (156, 190): 1.0, (162, 196): 0.61961, (172, 206): 1.0, (173, 207): 1.0, (174, 208): 0.57647, (175, 209): 1.0, (177, 211): 0.83922, (178, 212): 1.0, (179, 213): 1.0, (187, 221): 0.78824, (188, 222): 0.78824, (189, 223): 1.0, (190, 224): 1.0, (196, 230): 0.61961, (206, 240): 1.0, (207, 241): 1.0, (208, 242): 0.57647, (209, 243): 1.0, (211, 245): 0.83922, (212, 246): 1.0, (213, 247): 1.0, (221, 255): 0.78824, (222, 256): 0.78824, (223, 257): 1.0, (224, 258): 1.0, (230, 264): 0.61961, (240, 274): 1.0, (241, 275): 1.0, (242, 276): 0.57647, (243, 277): 1.0, (245, 279): 0.83922, (246, 280): 1.0, (247, 281): 1.0, (255, 289): 0.78824, (256, 290): 0.78824, (257, 291): 1.0, (258, 292): 1.0, (264, 298): 0.61961, (274, 308): 1.0, (275, 309): 1.0, (276, 310): 0.57647, (277, 311): 1.0, (279, 313): 0.83922, (280, 314): 1.0, (281, 315): 1.0, (289, 323): 0.78824, (290, 324): 0.78824, (291, 325): 1.0, (292, 326): 1.0, (298, 332): 0.61961, (308, 342): 1.0, (309, 343): 1.0, (310, 344): 0.57647, (311, 345): 1.0, (313, 347): 0.83922, (314, 348): 1.0, (315, 349): 1.0, (323, 357): 0.78824, (324, 358): 0.78824, (325, 359): 1.0, (326, 360): 1.0, (332, 366): 0.61961, (342, 376): 1.0, (343, 377): 1.0, (344, 378): 0.57647, (345, 379): 1.0, (347, 381): 0.83922, (348, 382): 1.0, (349, 383): 1.0, (357, 391): 0.78824, (358, 392): 0.78824, (359, 393): 1.0, (360, 394): 1.0, (366, 400): 0.61961, (376, 410): 1.0, (377, 411): 1.0, (378, 412): 0.57647, (379, 413): 1.0, (381, 415): 0.83922, (382, 416): 1.0, (383, 417): 1.0, (391, 425): 0.78824, (392, 426): 0.78824, (393, 427): 1.0, (394, 428): 1.0, (400, 434): 0.61961, (410, 444): 1.0, (411, 445): 1.0, (412, 446): 0.57647, (413, 447): 1.0, (415, 449): 0.83922, (416, 450): 1.0, (417, 451): 1.0, (425, 459): 0.78824, (426, 460): 0.78824, (427, 461): 1.0, (428, 462): 1.0, (434, 468): 0.61961, (444, 478): 1.0, (445, 479): 1.0, (446, 480): 0.57647, (447, 481): 1.0, (449, 483): 0.83922, (450, 484): 1.0, (451, 485): 1.0, (459, 493): 0.78824, (460, 494): 0.78824, (461, 495): 1.0, (462, 496): 1.0, (468, 502): 0.61961, (478, 512): 1.0, (479, 513): 1.0, (480, 514): 0.57647, (481, 515): 1.0, (483, 517): 0.83922, (484, 518): 1.0, (485, 519): 1.0, (493, 527): 0.78824, (494, 528): 0.78824, (495, 529): 1.0, (496, 530): 1.0, (502, 536): 0.61961, (2, 512): 1.0, (3, 513): 1.0, (4, 514): 0.57647, (5, 515): 1.0, (7, 517): 0.83922, (8, 518): 1.0, (9, 519): 1.0, (17, 527): 0.78824, (18, 528): 0.78824, (19, 529): 1.0, (20, 530): 1.0, (26, 536): 0.61961, (544, 559): 0.54902, (558, 559): 0.54902, (557, 558): 0.54902, (556, 557): 0.54902, (555, 556): 0.54902, (554, 555): 0.54902, (553, 554): 0.54902, (552, 553): 0.54902, (551, 552): 0.54902, (550, 551): 0.54902, (549, 550): 0.54902, (548, 549): 0.54902, (547, 548): 0.54902, (546, 547): 0.54902, (545, 546): 0.54902, (544, 545): 0.54902, (580, 623): 0.4, (572, 618): 0.4, (588, 629): 0.4, (576, 591): 0.58824, (590, 591): 0.58824, (589, 590): 0.58824, (588, 589): 0.58824, (587, 588): 0.58824, (586, 587): 0.58824, (585, 586): 0.58824, (584, 585): 0.58824, (583, 584): 0.58824, (582, 583): 0.58824, (581, 582): 0.58824, (580, 581): 0.58824, (579, 580): 0.58824, (578, 579): 0.58824, (577, 578): 0.58824, (576, 577): 0.58824, (605, 606): 1.0, (603, 604): 1.0, (601, 607): 1.0, (602, 607): 1.0, (592, 600): 1.0, (593, 594): 1.0, (595, 596): 1.0, (597, 598): 1.0, (599, 606): 1.0, (598, 599): 1.0, (596, 597): 1.0, (594, 595): 1.0, (592, 593): 1.0, (600, 601): 1.0, (602, 603): 1.0, (604, 605): 1.0, (609, 620): 0.43922, (610, 622): 0.43922, (612, 623): 0.43922, (613, 625): 0.43922, (615, 626): 0.43922, (616, 628): 0.43922, (618, 629): 0.43922, (619, 631): 0.43922, (630, 631): 0.58824, (629, 630): 0.58824, (627, 628): 0.58824, (626, 627): 0.58824, (624, 625): 0.58824, (623, 624): 0.58824, (621, 622): 0.58824, (620, 621): 0.58824, (566, 613): 0.4, (582, 625): 0.4, (561, 609): 0.4, (574, 619): 0.4, (590, 631): 0.4, (568, 615): 0.4, (586, 628): 0.4, (562, 610): 0.4, (576, 620): 0.4, (578, 622): 0.4, (570, 616): 0.4, (584, 626): 0.4, (564, 612): 0.4}
me_vert_001.attributes.new('crease_edge', 'FLOAT', 'EDGE').data.foreach_set('value', [_k.get((min(e.vertices), max(e.vertices)), 0.0) for e in me_vert_001.edges])
me_vert_001.use_remesh_fix_poles = True
me_vert_001.use_remesh_preserve_attributes = False
me_vert_001.use_mirror_vertex_groups = False
me_vert_001.update()

# ---- objects
ob_cube = bpy.data.objects.new('Cube', me_cube)
ob_light = bpy.data.objects.new('Light', light_light)
ob_camera = bpy.data.objects.new('Camera', cam_camera)
ob_empty = bpy.data.objects.new('Empty', None)
ob_vert_003 = bpy.data.objects.new('Vert.003', me_vert_003)
ob_icosphere = bpy.data.objects.new('Icosphere', me_icosphere)
ob_vert_001 = bpy.data.objects.new('Vert.001', me_vert_001)

# ---- transforms, parenting, visibility, modifiers, constraints
ob_cube.location = (0.0, 0.0, 0.0)
ob_cube.scale = (4.0, 4.0, 0.1729)
ob_cube.lock_rotations_4d = False
ob_cube.empty_display_type = 'ARROWS'
ob_cube.lineart.crease_threshold = 0.0
ob_cube.use_mesh_mirror_y = True
ob_light.location = (4.076, 1.005, 5.904)
ob_light.rotation_euler = (0.6503, 0.05522, 1.866)
ob_light.lock_rotations_4d = False
ob_light.empty_display_type = 'ARROWS'
ob_light.color = (0.0, 0.0, 0.0, 0.0)
ob_light.lineart.crease_threshold = 0.0
ob_camera.location = (7.359, -6.926, 4.958)
ob_camera.rotation_euler = (1.109, 0.0, 0.8149)
ob_camera.lock_rotations_4d = False
ob_camera.empty_display_type = 'ARROWS'
ob_camera.color = (0.0, 0.0, 0.0, 0.0)
ob_camera.display_type = 'WIRE'
ob_camera.lineart.crease_threshold = 0.0
ob_empty.location = (0.0, 0.0, 0.9405)
ob_empty.rotation_euler = (1.571, -0.0, -0.0)
ob_empty.empty_display_type = 'IMAGE'
ob_empty.empty_display_size = 5.0
ob_empty.lineart.crease_threshold = 0.0
ob_vert_003.location = (2.183, 0.0009998, 0.1809)
ob_vert_003.lineart.crease_threshold = 0.0
_m = ob_vert_003.modifiers.new('Subdivision', 'SUBSURF')
_m.uv_smooth = 'PRESERVE_CORNERS'
_m.levels = 4
_m.render_levels = 6
ob_icosphere.location = (2.183, -0.0005734, 0.8424)
ob_icosphere.scale = (0.1413, 0.1413, 0.1413)
ob_icosphere.lineart.crease_threshold = 0.0
_m = ob_icosphere.modifiers.new('Subdivision', 'SUBSURF')
_m.uv_smooth = 'PRESERVE_CORNERS'
ob_vert_001.location = (1.369, 0.001155, 0.1704)
ob_vert_001.lineart.crease_threshold = 0.0
_m = ob_vert_001.modifiers.new('Subdivision', 'SUBSURF')
_m.uv_smooth = 'PRESERVE_CORNERS'
_m.levels = 5

# ---- collection membership
col_collection.objects.link(ob_cube)
col_collection.objects.link(ob_light)
col_collection.objects.link(ob_camera)
col_collection.objects.link(ob_empty)
col_collection.objects.link(ob_vert_003)
col_collection.objects.link(ob_icosphere)
col_collection.objects.link(ob_vert_001)

# ---- scene / render settings (as saved in the file)
scene.camera = ob_camera
scene.frame_start = 1; scene.frame_end = 250; scene.frame_set(0)
scene.render.engine = 'BLENDER_EEVEE_NEXT'
scene.cycles.use_denoising = False
scene.cycles.samples = 128
scene.cycles.sampling_pattern = 'TABULATED_SOBOL'
scene.cycles.use_adaptive_sampling = False
scene.cycles.use_light_tree = False
scene.view_settings.view_transform = 'Filmic'
bpy.context.view_layer.update()
